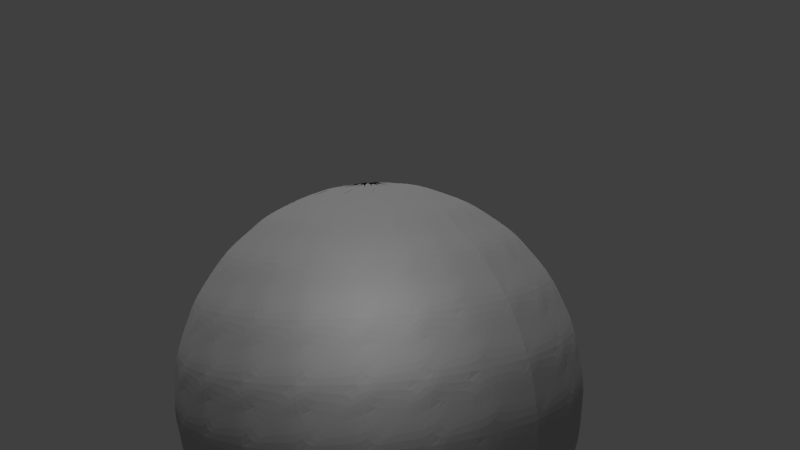 # Source: sphere.blend  (saved by Blender 2.77.0; exported with 4.5.12 LTS)
import bpy
from mathutils import Matrix  # noqa: F401  (used for matrix-valued properties, if any)

bpy.ops.wm.read_factory_settings(use_empty=True)
scene = bpy.context.scene
scene.name = 'Scene'

# ---- collections
col_collection_1 = bpy.data.collections.new('Collection 1'); scene.collection.children.link(col_collection_1)

# ---- materials (node trees are filled in below, after node groups)
mat_mat = bpy.data.materials.new('Mat')
mat_mat.alpha_threshold = 0.0
mat_mat.use_transparent_shadow = False
mat_mat.diffuse_color = (0.5, 0.5, 0.5, 1.0)
mat_mat.specular_color = (0.0, 0.0, 0.0)
mat_mat.roughness = 0.5

# ---- material node trees

# ---- world
world_world = bpy.data.worlds.new('World'); scene.world = world_world
world_world.color = (0.05088, 0.05088, 0.05088)
world_world.use_sun_shadow = False
world_world.sun_shadow_jitter_overblur = 0.0
world_world.cycles.sampling_method = 'MANUAL'

# ---- cameras
cam_camera = bpy.data.cameras.new('Camera')
cam_camera.clip_end = 100.0
cam_camera.lens = 35.0
cam_camera.sensor_width = 32.0
cam_camera.sensor_height = 18.0
cam_camera.ortho_scale = 7.314
cam_camera.dof.focus_distance = 0.0
cam_camera.dof.aperture_fstop = 128.0

# ---- lights
light_sun = bpy.data.lights.new('Sun', 'SUN')
light_sun.transmission_factor = 0.0
light_sun.angle = 0.1993
light_sun.energy = 1.0
light_sun.shadow_buffer_clip_start = 0.5
light_sun.shadow_soft_size = 0.1
light_sun.shadow_cascade_max_distance = 1000.0
light_lamp = bpy.data.lights.new('Lamp', 'POINT')
light_lamp.transmission_factor = 0.0
light_lamp.cutoff_distance = 30.0
light_lamp.energy = 100.0
light_lamp.shadow_buffer_clip_start = 1.001
light_lamp.shadow_soft_size = 0.1
light_lamp.shadow_maximum_resolution = 0.006
light_lamp.use_absolute_resolution = True

# ---- meshes
me_sph_re = bpy.data.meshes.new('Sph_re')
me_sph_re.from_pydata([(0.0, 0.0, -50.0), (0.0, 0.0, -50.0), (0.0, 0.0, -50.0), (0.0, 0.0, -50.0), (0.0, 0.0, -50.0), (0.0, 0.0, -50.0), (0.0, 0.0, -50.0), (0.0, 0.0, -50.0), (0.0, 0.0, -50.0), (0.0, 0.0, -50.0), (0.0, 0.0, -50.0), (0.0, 0.0, -50.0), (0.0, 0.0, -50.0), (0.0, 0.0, -50.0), (0.0, 0.0, -50.0), (0.0, 0.0, -50.0), (0.0, 0.0, -50.0), (0.0, 0.0, -50.0), (0.0, 0.0, -50.0), (0.0, 0.0, -50.0), (0.0, 0.0, -50.0), (0.0, 0.0, -50.0), (0.0, 0.0, -50.0), (0.0, 0.0, -50.0), (0.0, 0.0, 50.0), (0.0, 0.0, 50.0), (0.0, 0.0, 50.0), (0.0, 0.0, 50.0), (0.0, 0.0, 50.0), (0.0, 0.0, 50.0), (0.0, 0.0, 50.0), (0.0, 0.0, 50.0), (0.0, 0.0, 50.0), (0.0, 0.0, 50.0), (0.0, 0.0, 50.0), (0.0, 0.0, 50.0), (0.0, 0.0, 50.0), (0.0, 0.0, 50.0), (0.0, 0.0, 50.0), (0.0, 0.0, 50.0), (0.0, 0.0, 50.0), (0.0, 0.0, 50.0), (0.0, 0.0, 50.0), (0.0, 0.0, 50.0), (0.0, 0.0, 50.0), (0.0, 0.0, 50.0), (0.0, 0.0, 50.0), (0.0, 0.0, 50.0), (12.94, 0.0, -48.3), (12.94, 0.0, -48.3), (12.5, 3.349, -48.3), (11.21, 6.47, -48.3), (9.151, 9.151, -48.3), (6.47, 11.21, -48.3), (3.349, 12.5, -48.3), (7.924e-16, 12.94, -48.3), (-3.349, 12.5, -48.3), (-6.47, 11.21, -48.3), (-9.151, 9.151, -48.3), (-11.21, 6.47, -48.3), (-12.5, 3.349, -48.3), (-12.94, 1.585e-15, -48.3), (-12.5, -3.349, -48.3), (-11.21, -6.47, -48.3), (-9.151, -9.151, -48.3), (-6.47, -11.21, -48.3), (-3.349, -12.5, -48.3), (-2.377e-15, -12.94, -48.3), (3.349, -12.5, -48.3), (6.47, -11.21, -48.3), (9.151, -9.151, -48.3), (11.21, -6.47, -48.3), (12.5, -3.349, -48.3), (25.0, 0.0, -43.3), (25.0, 0.0, -43.3), (24.15, 6.47, -43.3), (21.65, 12.5, -43.3), (17.68, 17.68, -43.3), (12.5, 21.65, -43.3), (6.47, 24.15, -43.3), (1.531e-15, 25.0, -43.3), (-6.47, 24.15, -43.3), (-12.5, 21.65, -43.3), (-17.68, 17.68, -43.3), (-21.65, 12.5, -43.3), (-24.15, 6.47, -43.3), (-25.0, 3.062e-15, -43.3), (-24.15, -6.47, -43.3), (-21.65, -12.5, -43.3), (-17.68, -17.68, -43.3), (-12.5, -21.65, -43.3), (-6.47, -24.15, -43.3), (-4.592e-15, -25.0, -43.3), (6.47, -24.15, -43.3), (12.5, -21.65, -43.3), (17.68, -17.68, -43.3), (21.65, -12.5, -43.3), (24.15, -6.47, -43.3), (35.36, 0.0, -35.36), (35.36, 0.0, -35.36), (34.15, 9.151, -35.36), (30.62, 17.68, -35.36), (25.0, 25.0, -35.36), (17.68, 30.62, -35.36), (9.151, 34.15, -35.36), (2.165e-15, 35.36, -35.36), (-9.151, 34.15, -35.36), (-17.68, 30.62, -35.36), (-25.0, 25.0, -35.36), (-30.62, 17.68, -35.36), (-34.15, 9.151, -35.36), (-35.36, 4.33e-15, -35.36), (-34.15, -9.151, -35.36), (-30.62, -17.68, -35.36), (-25.0, -25.0, -35.36), (-17.68, -30.62, -35.36), (-9.151, -34.15, -35.36), (-6.495e-15, -35.36, -35.36), (9.151, -34.15, -35.36), (17.68, -30.62, -35.36), (25.0, -25.0, -35.36), (30.62, -17.68, -35.36), (34.15, -9.151, -35.36), (43.3, 0.0, -25.0), (43.3, 0.0, -25.0), (41.83, 11.21, -25.0), (37.5, 21.65, -25.0), (30.62, 30.62, -25.0), (21.65, 37.5, -25.0), (11.21, 41.83, -25.0), (2.651e-15, 43.3, -25.0), (-11.21, 41.83, -25.0), (-21.65, 37.5, -25.0), (-30.62, 30.62, -25.0), (-37.5, 21.65, -25.0), (-41.83, 11.21, -25.0), (-43.3, 5.303e-15, -25.0), (-41.83, -11.21, -25.0), (-37.5, -21.65, -25.0), (-30.62, -30.62, -25.0), (-21.65, -37.5, -25.0), (-11.21, -41.83, -25.0), (-7.954e-15, -43.3, -25.0), (11.21, -41.83, -25.0), (21.65, -37.5, -25.0), (30.62, -30.62, -25.0), (37.5, -21.65, -25.0), (41.83, -11.21, -25.0), (48.3, 0.0, -12.94), (48.3, 0.0, -12.94), (46.65, 12.5, -12.94), (41.83, 24.15, -12.94), (34.15, 34.15, -12.94), (24.15, 41.83, -12.94), (12.5, 46.65, -12.94), (2.957e-15, 48.3, -12.94), (-12.5, 46.65, -12.94), (-24.15, 41.83, -12.94), (-34.15, 34.15, -12.94), (-41.83, 24.15, -12.94), (-46.65, 12.5, -12.94), (-48.3, 5.915e-15, -12.94), (-46.65, -12.5, -12.94), (-41.83, -24.15, -12.94), (-34.15, -34.15, -12.94), (-24.15, -41.83, -12.94), (-12.5, -46.65, -12.94), (-8.872e-15, -48.3, -12.94), (12.5, -46.65, -12.94), (24.15, -41.83, -12.94), (34.15, -34.15, -12.94), (41.83, -24.15, -12.94), (46.65, -12.5, -12.94), (50.0, 0.0, 0.0), (50.0, 0.0, 0.0), (48.3, 12.94, 0.0), (43.3, 25.0, 0.0), (35.36, 35.36, 0.0), (25.0, 43.3, 0.0), (12.94, 48.3, 0.0), (3.062e-15, 50.0, 0.0), (-12.94, 48.3, 0.0), (-25.0, 43.3, 0.0), (-35.36, 35.36, 0.0), (-43.3, 25.0, 0.0), (-48.3, 12.94, 0.0), (-50.0, 6.123e-15, 0.0), (-48.3, -12.94, 0.0), (-43.3, -25.0, 0.0), (-35.36, -35.36, 0.0), (-25.0, -43.3, 0.0), (-12.94, -48.3, 0.0), (-9.185e-15, -50.0, 0.0), (12.94, -48.3, 0.0), (25.0, -43.3, 0.0), (35.36, -35.36, 0.0), (43.3, -25.0, 0.0), (48.3, -12.94, 0.0), (48.3, 0.0, 12.94), (48.3, 0.0, 12.94), (46.65, 12.5, 12.94), (41.83, 24.15, 12.94), (34.15, 34.15, 12.94), (24.15, 41.83, 12.94), (12.5, 46.65, 12.94), (2.957e-15, 48.3, 12.94), (-12.5, 46.65, 12.94), (-24.15, 41.83, 12.94), (-34.15, 34.15, 12.94), (-41.83, 24.15, 12.94), (-46.65, 12.5, 12.94), (-48.3, 5.915e-15, 12.94), (-46.65, -12.5, 12.94), (-41.83, -24.15, 12.94), (-34.15, -34.15, 12.94), (-24.15, -41.83, 12.94), (-12.5, -46.65, 12.94), (-8.872e-15, -48.3, 12.94), (12.5, -46.65, 12.94), (24.15, -41.83, 12.94), (34.15, -34.15, 12.94), (41.83, -24.15, 12.94), (46.65, -12.5, 12.94), (43.3, 0.0, 25.0), (43.3, 0.0, 25.0), (41.83, 11.21, 25.0), (37.5, 21.65, 25.0), (30.62, 30.62, 25.0), (21.65, 37.5, 25.0), (11.21, 41.83, 25.0), (2.651e-15, 43.3, 25.0), (-11.21, 41.83, 25.0), (-21.65, 37.5, 25.0), (-30.62, 30.62, 25.0), (-37.5, 21.65, 25.0), (-41.83, 11.21, 25.0), (-43.3, 5.303e-15, 25.0), (-41.83, -11.21, 25.0), (-37.5, -21.65, 25.0), (-30.62, -30.62, 25.0), (-21.65, -37.5, 25.0), (-11.21, -41.83, 25.0), (-7.954e-15, -43.3, 25.0), (11.21, -41.83, 25.0), (21.65, -37.5, 25.0), (30.62, -30.62, 25.0), (37.5, -21.65, 25.0), (41.83, -11.21, 25.0), (35.36, 0.0, 35.36), (35.36, 0.0, 35.36), (34.15, 9.151, 35.36), (30.62, 17.68, 35.36), (25.0, 25.0, 35.36), (17.68, 30.62, 35.36), (9.151, 34.15, 35.36), (2.165e-15, 35.36, 35.36), (-9.151, 34.15, 35.36), (-17.68, 30.62, 35.36), (-25.0, 25.0, 35.36), (-30.62, 17.68, 35.36), (-34.15, 9.151, 35.36), (-35.36, 4.33e-15, 35.36), (-34.15, -9.151, 35.36), (-30.62, -17.68, 35.36), (-25.0, -25.0, 35.36), (-17.68, -30.62, 35.36), (-9.151, -34.15, 35.36), (-6.495e-15, -35.36, 35.36), (9.151, -34.15, 35.36), (17.68, -30.62, 35.36), (25.0, -25.0, 35.36), (30.62, -17.68, 35.36), (34.15, -9.151, 35.36), (25.0, 0.0, 43.3), (25.0, 0.0, 43.3), (24.15, 6.47, 43.3), (21.65, 12.5, 43.3), (17.68, 17.68, 43.3), (12.5, 21.65, 43.3), (6.47, 24.15, 43.3), (1.531e-15, 25.0, 43.3), (-6.47, 24.15, 43.3), (-12.5, 21.65, 43.3), (-17.68, 17.68, 43.3), (-21.65, 12.5, 43.3), (-24.15, 6.47, 43.3), (-25.0, 3.062e-15, 43.3), (-24.15, -6.47, 43.3), (-21.65, -12.5, 43.3), (-17.68, -17.68, 43.3), (-12.5, -21.65, 43.3), (-6.47, -24.15, 43.3), (-4.592e-15, -25.0, 43.3), (6.47, -24.15, 43.3), (12.5, -21.65, 43.3), (17.68, -17.68, 43.3), (21.65, -12.5, 43.3), (24.15, -6.47, 43.3), (12.94, 0.0, 48.3), (12.94, 0.0, 48.3), (12.5, 3.349, 48.3), (11.21, 6.47, 48.3), (9.151, 9.151, 48.3), (6.47, 11.21, 48.3), (3.349, 12.5, 48.3), (7.924e-16, 12.94, 48.3), (-3.349, 12.5, 48.3), (-6.47, 11.21, 48.3), (-9.151, 9.151, 48.3), (-11.21, 6.47, 48.3), (-12.5, 3.349, 48.3), (-12.94, 1.585e-15, 48.3), (-12.5, -3.349, 48.3), (-11.21, -6.47, 48.3), (-9.151, -9.151, 48.3), (-6.47, -11.21, 48.3), (-3.349, -12.5, 48.3), (-2.377e-15, -12.94, 48.3), (3.349, -12.5, 48.3), (6.47, -11.21, 48.3), (9.151, -9.151, 48.3), (11.21, -6.47, 48.3), (12.5, -3.349, 48.3)], [], [(75, 74, 49), (50, 75, 49), (76, 75, 50), (51, 76, 50), (77, 76, 51), (52, 77, 51), (78, 77, 52), (53, 78, 52), (79, 78, 53), (54, 79, 53), (80, 79, 54), (55, 80, 54), (81, 80, 55), (56, 81, 55), (82, 81, 56), (57, 82, 56), (83, 82, 57), (58, 83, 57), (84, 83, 58), (59, 84, 58), (85, 84, 59), (60, 85, 59), (86, 85, 60), (61, 86, 60), (87, 86, 61), (62, 87, 61), (88, 87, 62), (63, 88, 62), (89, 88, 63), (64, 89, 63), (90, 89, 64), (65, 90, 64), (91, 90, 65), (66, 91, 65), (92, 91, 66), (67, 92, 66), (93, 92, 67), (68, 93, 67), (94, 93, 68), (69, 94, 68), (95, 94, 69), (70, 95, 69), (96, 95, 70), (71, 96, 70), (97, 96, 71), (72, 97, 71), (73, 97, 72), (48, 73, 72), (100, 99, 74), (75, 100, 74), (101, 100, 75), (76, 101, 75), (102, 101, 76), (77, 102, 76), (103, 102, 77), (78, 103, 77), (104, 103, 78), (79, 104, 78), (105, 104, 79), (80, 105, 79), (106, 105, 80), (81, 106, 80), (107, 106, 81), (82, 107, 81), (108, 107, 82), (83, 108, 82), (109, 108, 83), (84, 109, 83), (110, 109, 84), (85, 110, 84), (111, 110, 85), (86, 111, 85), (112, 111, 86), (87, 112, 86), (113, 112, 87), (88, 113, 87), (114, 113, 88), (89, 114, 88), (115, 114, 89), (90, 115, 89), (116, 115, 90), (91, 116, 90), (117, 116, 91), (92, 117, 91), (118, 117, 92), (93, 118, 92), (119, 118, 93), (94, 119, 93), (120, 119, 94), (95, 120, 94), (121, 120, 95), (96, 121, 95), (122, 121, 96), (97, 122, 96), (98, 122, 97), (73, 98, 97), (125, 124, 99), (100, 125, 99), (126, 125, 100), (101, 126, 100), (127, 126, 101), (102, 127, 101), (128, 127, 102), (103, 128, 102), (129, 128, 103), (104, 129, 103), (130, 129, 104), (105, 130, 104), (131, 130, 105), (106, 131, 105), (132, 131, 106), (107, 132, 106), (133, 132, 107), (108, 133, 107), (134, 133, 108), (109, 134, 108), (135, 134, 109), (110, 135, 109), (136, 135, 110), (111, 136, 110), (137, 136, 111), (112, 137, 111), (138, 137, 112), (113, 138, 112), (139, 138, 113), (114, 139, 113), (140, 139, 114), (115, 140, 114), (141, 140, 115), (116, 141, 115), (142, 141, 116), (117, 142, 116), (143, 142, 117), (118, 143, 117), (144, 143, 118), (119, 144, 118), (145, 144, 119), (120, 145, 119), (146, 145, 120), (121, 146, 120), (147, 146, 121), (122, 147, 121), (123, 147, 122), (98, 123, 122), (150, 149, 124), (125, 150, 124), (151, 150, 125), (126, 151, 125), (152, 151, 126), (127, 152, 126), (153, 152, 127), (128, 153, 127), (154, 153, 128), (129, 154, 128), (155, 154, 129), (130, 155, 129), (156, 155, 130), (131, 156, 130), (157, 156, 131), (132, 157, 131), (158, 157, 132), (133, 158, 132), (159, 158, 133), (134, 159, 133), (160, 159, 134), (135, 160, 134), (161, 160, 135), (136, 161, 135), (162, 161, 136), (137, 162, 136), (163, 162, 137), (138, 163, 137), (164, 163, 138), (139, 164, 138), (165, 164, 139), (140, 165, 139), (166, 165, 140), (141, 166, 140), (167, 166, 141), (142, 167, 141), (168, 167, 142), (143, 168, 142), (169, 168, 143), (144, 169, 143), (170, 169, 144), (145, 170, 144), (171, 170, 145), (146, 171, 145), (172, 171, 146), (147, 172, 146), (148, 172, 147), (123, 148, 147), (175, 174, 149), (150, 175, 149), (176, 175, 150), (151, 176, 150), (177, 176, 151), (152, 177, 151), (178, 177, 152), (153, 178, 152), (179, 178, 153), (154, 179, 153), (180, 179, 154), (155, 180, 154), (181, 180, 155), (156, 181, 155), (182, 181, 156), (157, 182, 156), (183, 182, 157), (158, 183, 157), (184, 183, 158), (159, 184, 158), (185, 184, 159), (160, 185, 159), (186, 185, 160), (161, 186, 160), (187, 186, 161), (162, 187, 161), (188, 187, 162), (163, 188, 162), (189, 188, 163), (164, 189, 163), (190, 189, 164), (165, 190, 164), (191, 190, 165), (166, 191, 165), (192, 191, 166), (167, 192, 166), (193, 192, 167), (168, 193, 167), (194, 193, 168), (169, 194, 168), (195, 194, 169), (170, 195, 169), (196, 195, 170), (171, 196, 170), (197, 196, 171), (172, 197, 171), (173, 197, 172), (148, 173, 172), (200, 199, 174), (175, 200, 174), (201, 200, 175), (176, 201, 175), (202, 201, 176), (177, 202, 176), (203, 202, 177), (178, 203, 177), (204, 203, 178), (179, 204, 178), (205, 204, 179), (180, 205, 179), (206, 205, 180), (181, 206, 180), (207, 206, 181), (182, 207, 181), (208, 207, 182), (183, 208, 182), (209, 208, 183), (184, 209, 183), (210, 209, 184), (185, 210, 184), (211, 210, 185), (186, 211, 185), (212, 211, 186), (187, 212, 186), (213, 212, 187), (188, 213, 187), (214, 213, 188), (189, 214, 188), (215, 214, 189), (190, 215, 189), (216, 215, 190), (191, 216, 190), (217, 216, 191), (192, 217, 191), (218, 217, 192), (193, 218, 192), (219, 218, 193), (194, 219, 193), (220, 219, 194), (195, 220, 194), (221, 220, 195), (196, 221, 195), (222, 221, 196), (197, 222, 196), (198, 222, 197), (173, 198, 197), (225, 224, 199), (200, 225, 199), (226, 225, 200), (201, 226, 200), (227, 226, 201), (202, 227, 201), (228, 227, 202), (203, 228, 202), (229, 228, 203), (204, 229, 203), (230, 229, 204), (205, 230, 204), (231, 230, 205), (206, 231, 205), (232, 231, 206), (207, 232, 206), (233, 232, 207), (208, 233, 207), (234, 233, 208), (209, 234, 208), (235, 234, 209), (210, 235, 209), (236, 235, 210), (211, 236, 210), (237, 236, 211), (212, 237, 211), (238, 237, 212), (213, 238, 212), (239, 238, 213), (214, 239, 213), (240, 239, 214), (215, 240, 214), (241, 240, 215), (216, 241, 215), (242, 241, 216), (217, 242, 216), (243, 242, 217), (218, 243, 217), (244, 243, 218), (219, 244, 218), (245, 244, 219), (220, 245, 219), (246, 245, 220), (221, 246, 220), (247, 246, 221), (222, 247, 221), (223, 247, 222), (198, 223, 222), (250, 249, 224), (225, 250, 224), (251, 250, 225), (226, 251, 225), (252, 251, 226), (227, 252, 226), (253, 252, 227), (228, 253, 227), (254, 253, 228), (229, 254, 228), (255, 254, 229), (230, 255, 229), (256, 255, 230), (231, 256, 230), (257, 256, 231), (232, 257, 231), (258, 257, 232), (233, 258, 232), (259, 258, 233), (234, 259, 233), (260, 259, 234), (235, 260, 234), (261, 260, 235), (236, 261, 235), (262, 261, 236), (237, 262, 236), (263, 262, 237), (238, 263, 237), (264, 263, 238), (239, 264, 238), (265, 264, 239), (240, 265, 239), (266, 265, 240), (241, 266, 240), (267, 266, 241), (242, 267, 241), (268, 267, 242), (243, 268, 242), (269, 268, 243), (244, 269, 243), (270, 269, 244), (245, 270, 244), (271, 270, 245), (246, 271, 245), (272, 271, 246), (247, 272, 246), (248, 272, 247), (223, 248, 247), (275, 274, 249), (250, 275, 249), (276, 275, 250), (251, 276, 250), (277, 276, 251), (252, 277, 251), (278, 277, 252), (253, 278, 252), (279, 278, 253), (254, 279, 253), (280, 279, 254), (255, 280, 254), (281, 280, 255), (256, 281, 255), (282, 281, 256), (257, 282, 256), (283, 282, 257), (258, 283, 257), (284, 283, 258), (259, 284, 258), (285, 284, 259), (260, 285, 259), (286, 285, 260), (261, 286, 260), (287, 286, 261), (262, 287, 261), (288, 287, 262), (263, 288, 262), (289, 288, 263), (264, 289, 263), (290, 289, 264), (265, 290, 264), (291, 290, 265), (266, 291, 265), (292, 291, 266), (267, 292, 266), (293, 292, 267), (268, 293, 267), (294, 293, 268), (269, 294, 268), (295, 294, 269), (270, 295, 269), (296, 295, 270), (271, 296, 270), (297, 296, 271), (272, 297, 271), (273, 297, 272), (248, 273, 272), (300, 299, 274), (275, 300, 274), (301, 300, 275), (276, 301, 275), (302, 301, 276), (277, 302, 276), (303, 302, 277), (278, 303, 277), (304, 303, 278), (279, 304, 278), (305, 304, 279), (280, 305, 279), (306, 305, 280), (281, 306, 280), (307, 306, 281), (282, 307, 281), (308, 307, 282), (283, 308, 282), (309, 308, 283), (284, 309, 283), (310, 309, 284), (285, 310, 284), (311, 310, 285), (286, 311, 285), (312, 311, 286), (287, 312, 286), (313, 312, 287), (288, 313, 287), (314, 313, 288), (289, 314, 288), (315, 314, 289), (290, 315, 289), (316, 315, 290), (291, 316, 290), (317, 316, 291), (292, 317, 291), (318, 317, 292), (293, 318, 292), (319, 318, 293), (294, 319, 293), (320, 319, 294), (295, 320, 294), (321, 320, 295), (296, 321, 295), (322, 321, 296), (297, 322, 296), (298, 322, 297), (273, 298, 297), (50, 49, 23), (47, 299, 300), (51, 50, 22), (46, 300, 301), (52, 51, 21), (45, 301, 302), (53, 52, 20), (44, 302, 303), (54, 53, 19), (43, 303, 304), (55, 54, 18), (42, 304, 305), (56, 55, 17), (41, 305, 306), (57, 56, 16), (40, 306, 307), (58, 57, 15), (39, 307, 308), (59, 58, 14), (38, 308, 309), (60, 59, 13), (37, 309, 310), (61, 60, 12), (36, 310, 311), (62, 61, 11), (35, 311, 312), (63, 62, 10), (34, 312, 313), (64, 63, 9), (33, 313, 314), (65, 64, 8), (32, 314, 315), (66, 65, 7), (31, 315, 316), (67, 66, 6), (30, 316, 317), (68, 67, 5), (29, 317, 318), (69, 68, 4), (28, 318, 319), (70, 69, 3), (27, 319, 320), (71, 70, 2), (26, 320, 321), (72, 71, 1), (25, 321, 322), (0, 48, 72), (24, 322, 298)])
_uv = me_sph_re.uv_layers.new(name='UVMap')
_uv.uv.foreach_set('vector', [0.04167, 0.1667, 0.0, 0.1667, 0.0, 0.08333, 0.04167, 0.08333, 0.04167, 0.1667, 0.0, 0.08333, 0.08333, 0.1667, 0.04167, 0.1667, 0.04167, 0.08333, 0.08333, 0.08333, 0.08333, 0.1667, 0.04167, 0.08333, 0.125, 0.1667, 0.08333, 0.1667, 0.08333, 0.08333, 0.125, 0.08333, 0.125, 0.1667, 0.08333, 0.08333, 0.1667, 0.1667, 0.125, 0.1667, 0.125, 0.08333, 0.1667, 0.08333, 0.1667, 0.1667, 0.125, 0.08333, 0.2083, 0.1667, 0.1667, 0.1667, 0.1667, 0.08333, 0.2083, 0.08333, 0.2083, 0.1667, 0.1667, 0.08333, 0.25, 0.1667, 0.2083, 0.1667, 0.2083, 0.08333, 0.25, 0.08333, 0.25, 0.1667, 0.2083, 0.08333, 0.2917, 0.1667, 0.25, 0.1667, 0.25, 0.08333, 0.2917, 0.08333, 0.2917, 0.1667, 0.25, 0.08333, 0.3333, 0.1667, 0.2917, 0.1667, 0.2917, 0.08333, 0.3333, 0.08333, 0.3333, 0.1667, 0.2917, 0.08333, 0.375, 0.1667, 0.3333, 0.1667, 0.3333, 0.08333, 0.375, 0.08333, 0.375, 0.1667, 0.3333, 0.08333, 0.4167, 0.1667, 0.375, 0.1667, 0.375, 0.08333, 0.4167, 0.08333, 0.4167, 0.1667, 0.375, 0.08333, 0.4583, 0.1667, 0.4167, 0.1667, 0.4167, 0.08333, 0.4583, 0.08333, 0.4583, 0.1667, 0.4167, 0.08333, 0.5, 0.1667, 0.4583, 0.1667, 0.4583, 0.08333, 0.5, 0.08333, 0.5, 0.1667, 0.4583, 0.08333, 0.5417, 0.1667, 0.5, 0.1667, 0.5, 0.08333, 0.5417, 0.08333, 0.5417, 0.1667, 0.5, 0.08333, 0.5833, 0.1667, 0.5417, 0.1667, 0.5417, 0.08333, 0.5833, 0.08333, 0.5833, 0.1667, 0.5417, 0.08333, 0.625, 0.1667, 0.5833, 0.1667, 0.5833, 0.08333, 0.625, 0.08333, 0.625, 0.1667, 0.5833, 0.08333, 0.6667, 0.1667, 0.625, 0.1667, 0.625, 0.08333, 0.6667, 0.08333, 0.6667, 0.1667, 0.625, 0.08333, 0.7083, 0.1667, 0.6667, 0.1667, 0.6667, 0.08333, 0.7083, 0.08333, 0.7083, 0.1667, 0.6667, 0.08333, 0.75, 0.1667, 0.7083, 0.1667, 0.7083, 0.08333, 0.75, 0.08333, 0.75, 0.1667, 0.7083, 0.08333, 0.7917, 0.1667, 0.75, 0.1667, 0.75, 0.08333, 0.7917, 0.08333, 0.7917, 0.1667, 0.75, 0.08333, 0.8333, 0.1667, 0.7917, 0.1667, 0.7917, 0.08333, 0.8333, 0.08333, 0.8333, 0.1667, 0.7917, 0.08333, 0.875, 0.1667, 0.8333, 0.1667, 0.8333, 0.08333, 0.875, 0.08333, 0.875, 0.1667, 0.8333, 0.08333, 0.9167, 0.1667, 0.875, 0.1667, 0.875, 0.08333, 0.9167, 0.08333, 0.9167, 0.1667, 0.875, 0.08333, 0.9583, 0.1667, 0.9167, 0.1667, 0.9167, 0.08333, 0.9583, 0.08333, 0.9583, 0.1667, 0.9167, 0.08333, 1.0, 0.1667, 0.9583, 0.1667, 0.9583, 0.08333, 1.0, 0.08333, 1.0, 0.1667, 0.9583, 0.08333, 0.04167, 0.25, 0.0, 0.25, 0.0, 0.1667, 0.04167, 0.1667, 0.04167, 0.25, 0.0, 0.1667, 0.08333, 0.25, 0.04167, 0.25, 0.04167, 0.1667, 0.08333, 0.1667, 0.08333, 0.25, 0.04167, 0.1667, 0.125, 0.25, 0.08333, 0.25, 0.08333, 0.1667, 0.125, 0.1667, 0.125, 0.25, 0.08333, 0.1667, 0.1667, 0.25, 0.125, 0.25, 0.125, 0.1667, 0.1667, 0.1667, 0.1667, 0.25, 0.125, 0.1667, 0.2083, 0.25, 0.1667, 0.25, 0.1667, 0.1667, 0.2083, 0.1667, 0.2083, 0.25, 0.1667, 0.1667, 0.25, 0.25, 0.2083, 0.25, 0.2083, 0.1667, 0.25, 0.1667, 0.25, 0.25, 0.2083, 0.1667, 0.2917, 0.25, 0.25, 0.25, 0.25, 0.1667, 0.2917, 0.1667, 0.2917, 0.25, 0.25, 0.1667, 0.3333, 0.25, 0.2917, 0.25, 0.2917, 0.1667, 0.3333, 0.1667, 0.3333, 0.25, 0.2917, 0.1667, 0.375, 0.25, 0.3333, 0.25, 0.3333, 0.1667, 0.375, 0.1667, 0.375, 0.25, 0.3333, 0.1667, 0.4167, 0.25, 0.375, 0.25, 0.375, 0.1667, 0.4167, 0.1667, 0.4167, 0.25, 0.375, 0.1667, 0.4583, 0.25, 0.4167, 0.25, 0.4167, 0.1667, 0.4583, 0.1667, 0.4583, 0.25, 0.4167, 0.1667, 0.5, 0.25, 0.4583, 0.25, 0.4583, 0.1667, 0.5, 0.1667, 0.5, 0.25, 0.4583, 0.1667, 0.5417, 0.25, 0.5, 0.25, 0.5, 0.1667, 0.5417, 0.1667, 0.5417, 0.25, 0.5, 0.1667, 0.5833, 0.25, 0.5417, 0.25, 0.5417, 0.1667, 0.5833, 0.1667, 0.5833, 0.25, 0.5417, 0.1667, 0.625, 0.25, 0.5833, 0.25, 0.5833, 0.1667, 0.625, 0.1667, 0.625, 0.25, 0.5833, 0.1667, 0.6667, 0.25, 0.625, 0.25, 0.625, 0.1667, 0.6667, 0.1667, 0.6667, 0.25, 0.625, 0.1667, 0.7083, 0.25, 0.6667, 0.25, 0.6667, 0.1667, 0.7083, 0.1667, 0.7083, 0.25, 0.6667, 0.1667, 0.75, 0.25, 0.7083, 0.25, 0.7083, 0.1667, 0.75, 0.1667, 0.75, 0.25, 0.7083, 0.1667, 0.7917, 0.25, 0.75, 0.25, 0.75, 0.1667, 0.7917, 0.1667, 0.7917, 0.25, 0.75, 0.1667, 0.8333, 0.25, 0.7917, 0.25, 0.7917, 0.1667, 0.8333, 0.1667, 0.8333, 0.25, 0.7917, 0.1667, 0.875, 0.25, 0.8333, 0.25, 0.8333, 0.1667, 0.875, 0.1667, 0.875, 0.25, 0.8333, 0.1667, 0.9167, 0.25, 0.875, 0.25, 0.875, 0.1667, 0.9167, 0.1667, 0.9167, 0.25, 0.875, 0.1667, 0.9583, 0.25, 0.9167, 0.25, 0.9167, 0.1667, 0.9583, 0.1667, 0.9583, 0.25, 0.9167, 0.1667, 1.0, 0.25, 0.9583, 0.25, 0.9583, 0.1667, 1.0, 0.1667, 1.0, 0.25, 0.9583, 0.1667, 0.04167, 0.3333, 0.0, 0.3333, 0.0, 0.25, 0.04167, 0.25, 0.04167, 0.3333, 0.0, 0.25, 0.08333, 0.3333, 0.04167, 0.3333, 0.04167, 0.25, 0.08333, 0.25, 0.08333, 0.3333, 0.04167, 0.25, 0.125, 0.3333, 0.08333, 0.3333, 0.08333, 0.25, 0.125, 0.25, 0.125, 0.3333, 0.08333, 0.25, 0.1667, 0.3333, 0.125, 0.3333, 0.125, 0.25, 0.1667, 0.25, 0.1667, 0.3333, 0.125, 0.25, 0.2083, 0.3333, 0.1667, 0.3333, 0.1667, 0.25, 0.2083, 0.25, 0.2083, 0.3333, 0.1667, 0.25, 0.25, 0.3333, 0.2083, 0.3333, 0.2083, 0.25, 0.25, 0.25, 0.25, 0.3333, 0.2083, 0.25, 0.2917, 0.3333, 0.25, 0.3333, 0.25, 0.25, 0.2917, 0.25, 0.2917, 0.3333, 0.25, 0.25, 0.3333, 0.3333, 0.2917, 0.3333, 0.2917, 0.25, 0.3333, 0.25, 0.3333, 0.3333, 0.2917, 0.25, 0.375, 0.3333, 0.3333, 0.3333, 0.3333, 0.25, 0.375, 0.25, 0.375, 0.3333, 0.3333, 0.25, 0.4167, 0.3333, 0.375, 0.3333, 0.375, 0.25, 0.4167, 0.25, 0.4167, 0.3333, 0.375, 0.25, 0.4583, 0.3333, 0.4167, 0.3333, 0.4167, 0.25, 0.4583, 0.25, 0.4583, 0.3333, 0.4167, 0.25, 0.5, 0.3333, 0.4583, 0.3333, 0.4583, 0.25, 0.5, 0.25, 0.5, 0.3333, 0.4583, 0.25, 0.5417, 0.3333, 0.5, 0.3333, 0.5, 0.25, 0.5417, 0.25, 0.5417, 0.3333, 0.5, 0.25, 0.5833, 0.3333, 0.5417, 0.3333, 0.5417, 0.25, 0.5833, 0.25, 0.5833, 0.3333, 0.5417, 0.25, 0.625, 0.3333, 0.5833, 0.3333, 0.5833, 0.25, 0.625, 0.25, 0.625, 0.3333, 0.5833, 0.25, 0.6667, 0.3333, 0.625, 0.3333, 0.625, 0.25, 0.6667, 0.25, 0.6667, 0.3333, 0.625, 0.25, 0.7083, 0.3333, 0.6667, 0.3333, 0.6667, 0.25, 0.7083, 0.25, 0.7083, 0.3333, 0.6667, 0.25, 0.75, 0.3333, 0.7083, 0.3333, 0.7083, 0.25, 0.75, 0.25, 0.75, 0.3333, 0.7083, 0.25, 0.7917, 0.3333, 0.75, 0.3333, 0.75, 0.25, 0.7917, 0.25, 0.7917, 0.3333, 0.75, 0.25, 0.8333, 0.3333, 0.7917, 0.3333, 0.7917, 0.25, 0.8333, 0.25, 0.8333, 0.3333, 0.7917, 0.25, 0.875, 0.3333, 0.8333, 0.3333, 0.8333, 0.25, 0.875, 0.25, 0.875, 0.3333, 0.8333, 0.25, 0.9167, 0.3333, 0.875, 0.3333, 0.875, 0.25, 0.9167, 0.25, 0.9167, 0.3333, 0.875, 0.25, 0.9583, 0.3333, 0.9167, 0.3333, 0.9167, 0.25, 0.9583, 0.25, 0.9583, 0.3333, 0.9167, 0.25, 1.0, 0.3333, 0.9583, 0.3333, 0.9583, 0.25, 1.0, 0.25, 1.0, 0.3333, 0.9583, 0.25, 0.04167, 0.4167, 0.0, 0.4167, 0.0, 0.3333, 0.04167, 0.3333, 0.04167, 0.4167, 0.0, 0.3333, 0.08333, 0.4167, 0.04167, 0.4167, 0.04167, 0.3333, 0.08333, 0.3333, 0.08333, 0.4167, 0.04167, 0.3333, 0.125, 0.4167, 0.08333, 0.4167, 0.08333, 0.3333, 0.125, 0.3333, 0.125, 0.4167, 0.08333, 0.3333, 0.1667, 0.4167, 0.125, 0.4167, 0.125, 0.3333, 0.1667, 0.3333, 0.1667, 0.4167, 0.125, 0.3333, 0.2083, 0.4167, 0.1667, 0.4167, 0.1667, 0.3333, 0.2083, 0.3333, 0.2083, 0.4167, 0.1667, 0.3333, 0.25, 0.4167, 0.2083, 0.4167, 0.2083, 0.3333, 0.25, 0.3333, 0.25, 0.4167, 0.2083, 0.3333, 0.2917, 0.4167, 0.25, 0.4167, 0.25, 0.3333, 0.2917, 0.3333, 0.2917, 0.4167, 0.25, 0.3333, 0.3333, 0.4167, 0.2917, 0.4167, 0.2917, 0.3333, 0.3333, 0.3333, 0.3333, 0.4167, 0.2917, 0.3333, 0.375, 0.4167, 0.3333, 0.4167, 0.3333, 0.3333, 0.375, 0.3333, 0.375, 0.4167, 0.3333, 0.3333, 0.4167, 0.4167, 0.375, 0.4167, 0.375, 0.3333, 0.4167, 0.3333, 0.4167, 0.4167, 0.375, 0.3333, 0.4583, 0.4167, 0.4167, 0.4167, 0.4167, 0.3333, 0.4583, 0.3333, 0.4583, 0.4167, 0.4167, 0.3333, 0.5, 0.4167, 0.4583, 0.4167, 0.4583, 0.3333, 0.5, 0.3333, 0.5, 0.4167, 0.4583, 0.3333, 0.5417, 0.4167, 0.5, 0.4167, 0.5, 0.3333, 0.5417, 0.3333, 0.5417, 0.4167, 0.5, 0.3333, 0.5833, 0.4167, 0.5417, 0.4167, 0.5417, 0.3333, 0.5833, 0.3333, 0.5833, 0.4167, 0.5417, 0.3333, 0.625, 0.4167, 0.5833, 0.4167, 0.5833, 0.3333, 0.625, 0.3333, 0.625, 0.4167, 0.5833, 0.3333, 0.6667, 0.4167, 0.625, 0.4167, 0.625, 0.3333, 0.6667, 0.3333, 0.6667, 0.4167, 0.625, 0.3333, 0.7083, 0.4167, 0.6667, 0.4167, 0.6667, 0.3333, 0.7083, 0.3333, 0.7083, 0.4167, 0.6667, 0.3333, 0.75, 0.4167, 0.7083, 0.4167, 0.7083, 0.3333, 0.75, 0.3333, 0.75, 0.4167, 0.7083, 0.3333, 0.7917, 0.4167, 0.75, 0.4167, 0.75, 0.3333, 0.7917, 0.3333, 0.7917, 0.4167, 0.75, 0.3333, 0.8333, 0.4167, 0.7917, 0.4167, 0.7917, 0.3333, 0.8333, 0.3333, 0.8333, 0.4167, 0.7917, 0.3333, 0.875, 0.4167, 0.8333, 0.4167, 0.8333, 0.3333, 0.875, 0.3333, 0.875, 0.4167, 0.8333, 0.3333, 0.9167, 0.4167, 0.875, 0.4167, 0.875, 0.3333, 0.9167, 0.3333, 0.9167, 0.4167, 0.875, 0.3333, 0.9583, 0.4167, 0.9167, 0.4167, 0.9167, 0.3333, 0.9583, 0.3333, 0.9583, 0.4167, 0.9167, 0.3333, 1.0, 0.4167, 0.9583, 0.4167, 0.9583, 0.3333, 1.0, 0.3333, 1.0, 0.4167, 0.9583, 0.3333, 0.04167, 0.5, 0.0, 0.5, 0.0, 0.4167, 0.04167, 0.4167, 0.04167, 0.5, 0.0, 0.4167, 0.08333, 0.5, 0.04167, 0.5, 0.04167, 0.4167, 0.08333, 0.4167, 0.08333, 0.5, 0.04167, 0.4167, 0.125, 0.5, 0.08333, 0.5, 0.08333, 0.4167, 0.125, 0.4167, 0.125, 0.5, 0.08333, 0.4167, 0.1667, 0.5, 0.125, 0.5, 0.125, 0.4167, 0.1667, 0.4167, 0.1667, 0.5, 0.125, 0.4167, 0.2083, 0.5, 0.1667, 0.5, 0.1667, 0.4167, 0.2083, 0.4167, 0.2083, 0.5, 0.1667, 0.4167, 0.25, 0.5, 0.2083, 0.5, 0.2083, 0.4167, 0.25, 0.4167, 0.25, 0.5, 0.2083, 0.4167, 0.2917, 0.5, 0.25, 0.5, 0.25, 0.4167, 0.2917, 0.4167, 0.2917, 0.5, 0.25, 0.4167, 0.3333, 0.5, 0.2917, 0.5, 0.2917, 0.4167, 0.3333, 0.4167, 0.3333, 0.5, 0.2917, 0.4167, 0.375, 0.5, 0.3333, 0.5, 0.3333, 0.4167, 0.375, 0.4167, 0.375, 0.5, 0.3333, 0.4167, 0.4167, 0.5, 0.375, 0.5, 0.375, 0.4167, 0.4167, 0.4167, 0.4167, 0.5, 0.375, 0.4167, 0.4583, 0.5, 0.4167, 0.5, 0.4167, 0.4167, 0.4583, 0.4167, 0.4583, 0.5, 0.4167, 0.4167, 0.5, 0.5, 0.4583, 0.5, 0.4583, 0.4167, 0.5, 0.4167, 0.5, 0.5, 0.4583, 0.4167, 0.5417, 0.5, 0.5, 0.5, 0.5, 0.4167, 0.5417, 0.4167, 0.5417, 0.5, 0.5, 0.4167, 0.5833, 0.5, 0.5417, 0.5, 0.5417, 0.4167, 0.5833, 0.4167, 0.5833, 0.5, 0.5417, 0.4167, 0.625, 0.5, 0.5833, 0.5, 0.5833, 0.4167, 0.625, 0.4167, 0.625, 0.5, 0.5833, 0.4167, 0.6667, 0.5, 0.625, 0.5, 0.625, 0.4167, 0.6667, 0.4167, 0.6667, 0.5, 0.625, 0.4167, 0.7083, 0.5, 0.6667, 0.5, 0.6667, 0.4167, 0.7083, 0.4167, 0.7083, 0.5, 0.6667, 0.4167, 0.75, 0.5, 0.7083, 0.5, 0.7083, 0.4167, 0.75, 0.4167, 0.75, 0.5, 0.7083, 0.4167, 0.7917, 0.5, 0.75, 0.5, 0.75, 0.4167, 0.7917, 0.4167, 0.7917, 0.5, 0.75, 0.4167, 0.8333, 0.5, 0.7917, 0.5, 0.7917, 0.4167, 0.8333, 0.4167, 0.8333, 0.5, 0.7917, 0.4167, 0.875, 0.5, 0.8333, 0.5, 0.8333, 0.4167, 0.875, 0.4167, 0.875, 0.5, 0.8333, 0.4167, 0.9167, 0.5, 0.875, 0.5, 0.875, 0.4167, 0.9167, 0.4167, 0.9167, 0.5, 0.875, 0.4167, 0.9583, 0.5, 0.9167, 0.5, 0.9167, 0.4167, 0.9583, 0.4167, 0.9583, 0.5, 0.9167, 0.4167, 1.0, 0.5, 0.9583, 0.5, 0.9583, 0.4167, 1.0, 0.4167, 1.0, 0.5, 0.9583, 0.4167, 0.04167, 0.5833, 0.0, 0.5833, 0.0, 0.5, 0.04167, 0.5, 0.04167, 0.5833, 0.0, 0.5, 0.08333, 0.5833, 0.04167, 0.5833, 0.04167, 0.5, 0.08333, 0.5, 0.08333, 0.5833, 0.04167, 0.5, 0.125, 0.5833, 0.08333, 0.5833, 0.08333, 0.5, 0.125, 0.5, 0.125, 0.5833, 0.08333, 0.5, 0.1667, 0.5833, 0.125, 0.5833, 0.125, 0.5, 0.1667, 0.5, 0.1667, 0.5833, 0.125, 0.5, 0.2083, 0.5833, 0.1667, 0.5833, 0.1667, 0.5, 0.2083, 0.5, 0.2083, 0.5833, 0.1667, 0.5, 0.25, 0.5833, 0.2083, 0.5833, 0.2083, 0.5, 0.25, 0.5, 0.25, 0.5833, 0.2083, 0.5, 0.2917, 0.5833, 0.25, 0.5833, 0.25, 0.5, 0.2917, 0.5, 0.2917, 0.5833, 0.25, 0.5, 0.3333, 0.5833, 0.2917, 0.5833, 0.2917, 0.5, 0.3333, 0.5, 0.3333, 0.5833, 0.2917, 0.5, 0.375, 0.5833, 0.3333, 0.5833, 0.3333, 0.5, 0.375, 0.5, 0.375, 0.5833, 0.3333, 0.5, 0.4167, 0.5833, 0.375, 0.5833, 0.375, 0.5, 0.4167, 0.5, 0.4167, 0.5833, 0.375, 0.5, 0.4583, 0.5833, 0.4167, 0.5833, 0.4167, 0.5, 0.4583, 0.5, 0.4583, 0.5833, 0.4167, 0.5, 0.5, 0.5833, 0.4583, 0.5833, 0.4583, 0.5, 0.5, 0.5, 0.5, 0.5833, 0.4583, 0.5, 0.5417, 0.5833, 0.5, 0.5833, 0.5, 0.5, 0.5417, 0.5, 0.5417, 0.5833, 0.5, 0.5, 0.5833, 0.5833, 0.5417, 0.5833, 0.5417, 0.5, 0.5833, 0.5, 0.5833, 0.5833, 0.5417, 0.5, 0.625, 0.5833, 0.5833, 0.5833, 0.5833, 0.5, 0.625, 0.5, 0.625, 0.5833, 0.5833, 0.5, 0.6667, 0.5833, 0.625, 0.5833, 0.625, 0.5, 0.6667, 0.5, 0.6667, 0.5833, 0.625, 0.5, 0.7083, 0.5833, 0.6667, 0.5833, 0.6667, 0.5, 0.7083, 0.5, 0.7083, 0.5833, 0.6667, 0.5, 0.75, 0.5833, 0.7083, 0.5833, 0.7083, 0.5, 0.75, 0.5, 0.75, 0.5833, 0.7083, 0.5, 0.7917, 0.5833, 0.75, 0.5833, 0.75, 0.5, 0.7917, 0.5, 0.7917, 0.5833, 0.75, 0.5, 0.8333, 0.5833, 0.7917, 0.5833, 0.7917, 0.5, 0.8333, 0.5, 0.8333, 0.5833, 0.7917, 0.5, 0.875, 0.5833, 0.8333, 0.5833, 0.8333, 0.5, 0.875, 0.5, 0.875, 0.5833, 0.8333, 0.5, 0.9167, 0.5833, 0.875, 0.5833, 0.875, 0.5, 0.9167, 0.5, 0.9167, 0.5833, 0.875, 0.5, 0.9583, 0.5833, 0.9167, 0.5833, 0.9167, 0.5, 0.9583, 0.5, 0.9583, 0.5833, 0.9167, 0.5, 1.0, 0.5833, 0.9583, 0.5833, 0.9583, 0.5, 1.0, 0.5, 1.0, 0.5833, 0.9583, 0.5, 0.04167, 0.6667, 0.0, 0.6667, 0.0, 0.5833, 0.04167, 0.5833, 0.04167, 0.6667, 0.0, 0.5833, 0.08333, 0.6667, 0.04167, 0.6667, 0.04167, 0.5833, 0.08333, 0.5833, 0.08333, 0.6667, 0.04167, 0.5833, 0.125, 0.6667, 0.08333, 0.6667, 0.08333, 0.5833, 0.125, 0.5833, 0.125, 0.6667, 0.08333, 0.5833, 0.1667, 0.6667, 0.125, 0.6667, 0.125, 0.5833, 0.1667, 0.5833, 0.1667, 0.6667, 0.125, 0.5833, 0.2083, 0.6667, 0.1667, 0.6667, 0.1667, 0.5833, 0.2083, 0.5833, 0.2083, 0.6667, 0.1667, 0.5833, 0.25, 0.6667, 0.2083, 0.6667, 0.2083, 0.5833, 0.25, 0.5833, 0.25, 0.6667, 0.2083, 0.5833, 0.2917, 0.6667, 0.25, 0.6667, 0.25, 0.5833, 0.2917, 0.5833, 0.2917, 0.6667, 0.25, 0.5833, 0.3333, 0.6667, 0.2917, 0.6667, 0.2917, 0.5833, 0.3333, 0.5833, 0.3333, 0.6667, 0.2917, 0.5833, 0.375, 0.6667, 0.3333, 0.6667, 0.3333, 0.5833, 0.375, 0.5833, 0.375, 0.6667, 0.3333, 0.5833, 0.4167, 0.6667, 0.375, 0.6667, 0.375, 0.5833, 0.4167, 0.5833, 0.4167, 0.6667, 0.375, 0.5833, 0.4583, 0.6667, 0.4167, 0.6667, 0.4167, 0.5833, 0.4583, 0.5833, 0.4583, 0.6667, 0.4167, 0.5833, 0.5, 0.6667, 0.4583, 0.6667, 0.4583, 0.5833, 0.5, 0.5833, 0.5, 0.6667, 0.4583, 0.5833, 0.5417, 0.6667, 0.5, 0.6667, 0.5, 0.5833, 0.5417, 0.5833, 0.5417, 0.6667, 0.5, 0.5833, 0.5833, 0.6667, 0.5417, 0.6667, 0.5417, 0.5833, 0.5833, 0.5833, 0.5833, 0.6667, 0.5417, 0.5833, 0.625, 0.6667, 0.5833, 0.6667, 0.5833, 0.5833, 0.625, 0.5833, 0.625, 0.6667, 0.5833, 0.5833, 0.6667, 0.6667, 0.625, 0.6667, 0.625, 0.5833, 0.6667, 0.5833, 0.6667, 0.6667, 0.625, 0.5833, 0.7083, 0.6667, 0.6667, 0.6667, 0.6667, 0.5833, 0.7083, 0.5833, 0.7083, 0.6667, 0.6667, 0.5833, 0.75, 0.6667, 0.7083, 0.6667, 0.7083, 0.5833, 0.75, 0.5833, 0.75, 0.6667, 0.7083, 0.5833, 0.7917, 0.6667, 0.75, 0.6667, 0.75, 0.5833, 0.7917, 0.5833, 0.7917, 0.6667, 0.75, 0.5833, 0.8333, 0.6667, 0.7917, 0.6667, 0.7917, 0.5833, 0.8333, 0.5833, 0.8333, 0.6667, 0.7917, 0.5833, 0.875, 0.6667, 0.8333, 0.6667, 0.8333, 0.5833, 0.875, 0.5833, 0.875, 0.6667, 0.8333, 0.5833, 0.9167, 0.6667, 0.875, 0.6667, 0.875, 0.5833, 0.9167, 0.5833, 0.9167, 0.6667, 0.875, 0.5833, 0.9583, 0.6667, 0.9167, 0.6667, 0.9167, 0.5833, 0.9583, 0.5833, 0.9583, 0.6667, 0.9167, 0.5833, 1.0, 0.6667, 0.9583, 0.6667, 0.9583, 0.5833, 1.0, 0.5833, 1.0, 0.6667, 0.9583, 0.5833, 0.04167, 0.75, 0.0, 0.75, 0.0, 0.6667, 0.04167, 0.6667, 0.04167, 0.75, 0.0, 0.6667, 0.08333, 0.75, 0.04167, 0.75, 0.04167, 0.6667, 0.08333, 0.6667, 0.08333, 0.75, 0.04167, 0.6667, 0.125, 0.75, 0.08333, 0.75, 0.08333, 0.6667, 0.125, 0.6667, 0.125, 0.75, 0.08333, 0.6667, 0.1667, 0.75, 0.125, 0.75, 0.125, 0.6667, 0.1667, 0.6667, 0.1667, 0.75, 0.125, 0.6667, 0.2083, 0.75, 0.1667, 0.75, 0.1667, 0.6667, 0.2083, 0.6667, 0.2083, 0.75, 0.1667, 0.6667, 0.25, 0.75, 0.2083, 0.75, 0.2083, 0.6667, 0.25, 0.6667, 0.25, 0.75, 0.2083, 0.6667, 0.2917, 0.75, 0.25, 0.75, 0.25, 0.6667, 0.2917, 0.6667, 0.2917, 0.75, 0.25, 0.6667, 0.3333, 0.75, 0.2917, 0.75, 0.2917, 0.6667, 0.3333, 0.6667, 0.3333, 0.75, 0.2917, 0.6667, 0.375, 0.75, 0.3333, 0.75, 0.3333, 0.6667, 0.375, 0.6667, 0.375, 0.75, 0.3333, 0.6667, 0.4167, 0.75, 0.375, 0.75, 0.375, 0.6667, 0.4167, 0.6667, 0.4167, 0.75, 0.375, 0.6667, 0.4583, 0.75, 0.4167, 0.75, 0.4167, 0.6667, 0.4583, 0.6667, 0.4583, 0.75, 0.4167, 0.6667, 0.5, 0.75, 0.4583, 0.75, 0.4583, 0.6667, 0.5, 0.6667, 0.5, 0.75, 0.4583, 0.6667, 0.5417, 0.75, 0.5, 0.75, 0.5, 0.6667, 0.5417, 0.6667, 0.5417, 0.75, 0.5, 0.6667, 0.5833, 0.75, 0.5417, 0.75, 0.5417, 0.6667, 0.5833, 0.6667, 0.5833, 0.75, 0.5417, 0.6667, 0.625, 0.75, 0.5833, 0.75, 0.5833, 0.6667, 0.625, 0.6667, 0.625, 0.75, 0.5833, 0.6667, 0.6667, 0.75, 0.625, 0.75, 0.625, 0.6667, 0.6667, 0.6667, 0.6667, 0.75, 0.625, 0.6667, 0.7083, 0.75, 0.6667, 0.75, 0.6667, 0.6667, 0.7083, 0.6667, 0.7083, 0.75, 0.6667, 0.6667, 0.75, 0.75, 0.7083, 0.75, 0.7083, 0.6667, 0.75, 0.6667, 0.75, 0.75, 0.7083, 0.6667, 0.7917, 0.75, 0.75, 0.75, 0.75, 0.6667, 0.7917, 0.6667, 0.7917, 0.75, 0.75, 0.6667, 0.8333, 0.75, 0.7917, 0.75, 0.7917, 0.6667, 0.8333, 0.6667, 0.8333, 0.75, 0.7917, 0.6667, 0.875, 0.75, 0.8333, 0.75, 0.8333, 0.6667, 0.875, 0.6667, 0.875, 0.75, 0.8333, 0.6667, 0.9167, 0.75, 0.875, 0.75, 0.875, 0.6667, 0.9167, 0.6667, 0.9167, 0.75, 0.875, 0.6667, 0.9583, 0.75, 0.9167, 0.75, 0.9167, 0.6667, 0.9583, 0.6667, 0.9583, 0.75, 0.9167, 0.6667, 1.0, 0.75, 0.9583, 0.75, 0.9583, 0.6667, 1.0, 0.6667, 1.0, 0.75, 0.9583, 0.6667, 0.04167, 0.8333, 0.0, 0.8333, 0.0, 0.75, 0.04167, 0.75, 0.04167, 0.8333, 0.0, 0.75, 0.08333, 0.8333, 0.04167, 0.8333, 0.04167, 0.75, 0.08333, 0.75, 0.08333, 0.8333, 0.04167, 0.75, 0.125, 0.8333, 0.08333, 0.8333, 0.08333, 0.75, 0.125, 0.75, 0.125, 0.8333, 0.08333, 0.75, 0.1667, 0.8333, 0.125, 0.8333, 0.125, 0.75, 0.1667, 0.75, 0.1667, 0.8333, 0.125, 0.75, 0.2083, 0.8333, 0.1667, 0.8333, 0.1667, 0.75, 0.2083, 0.75, 0.2083, 0.8333, 0.1667, 0.75, 0.25, 0.8333, 0.2083, 0.8333, 0.2083, 0.75, 0.25, 0.75, 0.25, 0.8333, 0.2083, 0.75, 0.2917, 0.8333, 0.25, 0.8333, 0.25, 0.75, 0.2917, 0.75, 0.2917, 0.8333, 0.25, 0.75, 0.3333, 0.8333, 0.2917, 0.8333, 0.2917, 0.75, 0.3333, 0.75, 0.3333, 0.8333, 0.2917, 0.75, 0.375, 0.8333, 0.3333, 0.8333, 0.3333, 0.75, 0.375, 0.75, 0.375, 0.8333, 0.3333, 0.75, 0.4167, 0.8333, 0.375, 0.8333, 0.375, 0.75, 0.4167, 0.75, 0.4167, 0.8333, 0.375, 0.75, 0.4583, 0.8333, 0.4167, 0.8333, 0.4167, 0.75, 0.4583, 0.75, 0.4583, 0.8333, 0.4167, 0.75, 0.5, 0.8333, 0.4583, 0.8333, 0.4583, 0.75, 0.5, 0.75, 0.5, 0.8333, 0.4583, 0.75, 0.5417, 0.8333, 0.5, 0.8333, 0.5, 0.75, 0.5417, 0.75, 0.5417, 0.8333, 0.5, 0.75, 0.5833, 0.8333, 0.5417, 0.8333, 0.5417, 0.75, 0.5833, 0.75, 0.5833, 0.8333, 0.5417, 0.75, 0.625, 0.8333, 0.5833, 0.8333, 0.5833, 0.75, 0.625, 0.75, 0.625, 0.8333, 0.5833, 0.75, 0.6667, 0.8333, 0.625, 0.8333, 0.625, 0.75, 0.6667, 0.75, 0.6667, 0.8333, 0.625, 0.75, 0.7083, 0.8333, 0.6667, 0.8333, 0.6667, 0.75, 0.7083, 0.75, 0.7083, 0.8333, 0.6667, 0.75, 0.75, 0.8333, 0.7083, 0.8333, 0.7083, 0.75, 0.75, 0.75, 0.75, 0.8333, 0.7083, 0.75, 0.7917, 0.8333, 0.75, 0.8333, 0.75, 0.75, 0.7917, 0.75, 0.7917, 0.8333, 0.75, 0.75, 0.8333, 0.8333, 0.7917, 0.8333, 0.7917, 0.75, 0.8333, 0.75, 0.8333, 0.8333, 0.7917, 0.75, 0.875, 0.8333, 0.8333, 0.8333, 0.8333, 0.75, 0.875, 0.75, 0.875, 0.8333, 0.8333, 0.75, 0.9167, 0.8333, 0.875, 0.8333, 0.875, 0.75, 0.9167, 0.75, 0.9167, 0.8333, 0.875, 0.75, 0.9583, 0.8333, 0.9167, 0.8333, 0.9167, 0.75, 0.9583, 0.75, 0.9583, 0.8333, 0.9167, 0.75, 1.0, 0.8333, 0.9583, 0.8333, 0.9583, 0.75, 1.0, 0.75, 1.0, 0.8333, 0.9583, 0.75, 0.04167, 0.9167, 0.0, 0.9167, 0.0, 0.8333, 0.04167, 0.8333, 0.04167, 0.9167, 0.0, 0.8333, 0.08333, 0.9167, 0.04167, 0.9167, 0.04167, 0.8333, 0.08333, 0.8333, 0.08333, 0.9167, 0.04167, 0.8333, 0.125, 0.9167, 0.08333, 0.9167, 0.08333, 0.8333, 0.125, 0.8333, 0.125, 0.9167, 0.08333, 0.8333, 0.1667, 0.9167, 0.125, 0.9167, 0.125, 0.8333, 0.1667, 0.8333, 0.1667, 0.9167, 0.125, 0.8333, 0.2083, 0.9167, 0.1667, 0.9167, 0.1667, 0.8333, 0.2083, 0.8333, 0.2083, 0.9167, 0.1667, 0.8333, 0.25, 0.9167, 0.2083, 0.9167, 0.2083, 0.8333, 0.25, 0.8333, 0.25, 0.9167, 0.2083, 0.8333, 0.2917, 0.9167, 0.25, 0.9167, 0.25, 0.8333, 0.2917, 0.8333, 0.2917, 0.9167, 0.25, 0.8333, 0.3333, 0.9167, 0.2917, 0.9167, 0.2917, 0.8333, 0.3333, 0.8333, 0.3333, 0.9167, 0.2917, 0.8333, 0.375, 0.9167, 0.3333, 0.9167, 0.3333, 0.8333, 0.375, 0.8333, 0.375, 0.9167, 0.3333, 0.8333, 0.4167, 0.9167, 0.375, 0.9167, 0.375, 0.8333, 0.4167, 0.8333, 0.4167, 0.9167, 0.375, 0.8333, 0.4583, 0.9167, 0.4167, 0.9167, 0.4167, 0.8333, 0.4583, 0.8333, 0.4583, 0.9167, 0.4167, 0.8333, 0.5, 0.9167, 0.4583, 0.9167, 0.4583, 0.8333, 0.5, 0.8333, 0.5, 0.9167, 0.4583, 0.8333, 0.5417, 0.9167, 0.5, 0.9167, 0.5, 0.8333, 0.5417, 0.8333, 0.5417, 0.9167, 0.5, 0.8333, 0.5833, 0.9167, 0.5417, 0.9167, 0.5417, 0.8333, 0.5833, 0.8333, 0.5833, 0.9167, 0.5417, 0.8333, 0.625, 0.9167, 0.5833, 0.9167, 0.5833, 0.8333, 0.625, 0.8333, 0.625, 0.9167, 0.5833, 0.8333, 0.6667, 0.9167, 0.625, 0.9167, 0.625, 0.8333, 0.6667, 0.8333, 0.6667, 0.9167, 0.625, 0.8333, 0.7083, 0.9167, 0.6667, 0.9167, 0.6667, 0.8333, 0.7083, 0.8333, 0.7083, 0.9167, 0.6667, 0.8333, 0.75, 0.9167, 0.7083, 0.9167, 0.7083, 0.8333, 0.75, 0.8333, 0.75, 0.9167, 0.7083, 0.8333, 0.7917, 0.9167, 0.75, 0.9167, 0.75, 0.8333, 0.7917, 0.8333, 0.7917, 0.9167, 0.75, 0.8333, 0.8333, 0.9167, 0.7917, 0.9167, 0.7917, 0.8333, 0.8333, 0.8333, 0.8333, 0.9167, 0.7917, 0.8333, 0.875, 0.9167, 0.8333, 0.9167, 0.8333, 0.8333, 0.875, 0.8333, 0.875, 0.9167, 0.8333, 0.8333, 0.9167, 0.9167, 0.875, 0.9167, 0.875, 0.8333, 0.9167, 0.8333, 0.9167, 0.9167, 0.875, 0.8333, 0.9583, 0.9167, 0.9167, 0.9167, 0.9167, 0.8333, 0.9583, 0.8333, 0.9583, 0.9167, 0.9167, 0.8333, 1.0, 0.9167, 0.9583, 0.9167, 0.9583, 0.8333, 1.0, 0.8333, 1.0, 0.9167, 0.9583, 0.8333, 0.04167, 0.08333, 0.0, 0.08333, 0.04167, 0.0, 0.0, 1.0, 0.0, 0.9167, 0.04167, 0.9167, 0.08333, 0.08333, 0.04167, 0.08333, 0.08333, 0.0, 0.04167, 1.0, 0.04167, 0.9167, 0.08333, 0.9167, 0.125, 0.08333, 0.08333, 0.08333, 0.125, 0.0, 0.08333, 1.0, 0.08333, 0.9167, 0.125, 0.9167, 0.1667, 0.08333, 0.125, 0.08333, 0.1667, 0.0, 0.125, 1.0, 0.125, 0.9167, 0.1667, 0.9167, 0.2083, 0.08333, 0.1667, 0.08333, 0.2083, 0.0, 0.1667, 1.0, 0.1667, 0.9167, 0.2083, 0.9167, 0.25, 0.08333, 0.2083, 0.08333, 0.25, 0.0, 0.2083, 1.0, 0.2083, 0.9167, 0.25, 0.9167, 0.2917, 0.08333, 0.25, 0.08333, 0.2917, 0.0, 0.25, 1.0, 0.25, 0.9167, 0.2917, 0.9167, 0.3333, 0.08333, 0.2917, 0.08333, 0.3333, 0.0, 0.2917, 1.0, 0.2917, 0.9167, 0.3333, 0.9167, 0.375, 0.08333, 0.3333, 0.08333, 0.375, 0.0, 0.3333, 1.0, 0.3333, 0.9167, 0.375, 0.9167, 0.4167, 0.08333, 0.375, 0.08333, 0.4167, 0.0, 0.375, 1.0, 0.375, 0.9167, 0.4167, 0.9167, 0.4583, 0.08333, 0.4167, 0.08333, 0.4583, 0.0, 0.4167, 1.0, 0.4167, 0.9167, 0.4583, 0.9167, 0.5, 0.08333, 0.4583, 0.08333, 0.5, 0.0, 0.4583, 1.0, 0.4583, 0.9167, 0.5, 0.9167, 0.5417, 0.08333, 0.5, 0.08333, 0.5417, 0.0, 0.5, 1.0, 0.5, 0.9167, 0.5417, 0.9167, 0.5833, 0.08333, 0.5417, 0.08333, 0.5833, 0.0, 0.5417, 1.0, 0.5417, 0.9167, 0.5833, 0.9167, 0.625, 0.08333, 0.5833, 0.08333, 0.625, 0.0, 0.5833, 1.0, 0.5833, 0.9167, 0.625, 0.9167, 0.6667, 0.08333, 0.625, 0.08333, 0.6667, 0.0, 0.625, 1.0, 0.625, 0.9167, 0.6667, 0.9167, 0.7083, 0.08333, 0.6667, 0.08333, 0.7083, 0.0, 0.6667, 1.0, 0.6667, 0.9167, 0.7083, 0.9167, 0.75, 0.08333, 0.7083, 0.08333, 0.75, 0.0, 0.7083, 1.0, 0.7083, 0.9167, 0.75, 0.9167, 0.7917, 0.08333, 0.75, 0.08333, 0.7917, 0.0, 0.75, 1.0, 0.75, 0.9167, 0.7917, 0.9167, 0.8333, 0.08333, 0.7917, 0.08333, 0.8333, 0.0, 0.7917, 1.0, 0.7917, 0.9167, 0.8333, 0.9167, 0.875, 0.08333, 0.8333, 0.08333, 0.875, 0.0, 0.8333, 1.0, 0.8333, 0.9167, 0.875, 0.9167, 0.9167, 0.08333, 0.875, 0.08333, 0.9167, 0.0, 0.875, 1.0, 0.875, 0.9167, 0.9167, 0.9167, 0.9583, 0.08333, 0.9167, 0.08333, 0.9583, 0.0, 0.9167, 1.0, 0.9167, 0.9167, 0.9583, 0.9167, 1.0, 0.0, 1.0, 0.08333, 0.9583, 0.08333, 0.9583, 1.0, 0.9583, 0.9167, 1.0, 0.9167])
_uv.active_render = True
_uv = me_sph_re.uv_layers.new(name='Explode fade')
_uv.uv.foreach_set('vector', [0.04167, 0.1667, 0.0, 0.1667, 0.0, 0.08333, 0.04167, 0.08333, 0.04167, 0.1667, 0.0, 0.08333, 0.08333, 0.1667, 0.04167, 0.1667, 0.04167, 0.08333, 0.08333, 0.08333, 0.08333, 0.1667, 0.04167, 0.08333, 0.125, 0.1667, 0.08333, 0.1667, 0.08333, 0.08333, 0.125, 0.08333, 0.125, 0.1667, 0.08333, 0.08333, 0.1667, 0.1667, 0.125, 0.1667, 0.125, 0.08333, 0.1667, 0.08333, 0.1667, 0.1667, 0.125, 0.08333, 0.2083, 0.1667, 0.1667, 0.1667, 0.1667, 0.08333, 0.2083, 0.08333, 0.2083, 0.1667, 0.1667, 0.08333, 0.25, 0.1667, 0.2083, 0.1667, 0.2083, 0.08333, 0.25, 0.08333, 0.25, 0.1667, 0.2083, 0.08333, 0.2917, 0.1667, 0.25, 0.1667, 0.25, 0.08333, 0.2917, 0.08333, 0.2917, 0.1667, 0.25, 0.08333, 0.3333, 0.1667, 0.2917, 0.1667, 0.2917, 0.08333, 0.3333, 0.08333, 0.3333, 0.1667, 0.2917, 0.08333, 0.375, 0.1667, 0.3333, 0.1667, 0.3333, 0.08333, 0.375, 0.08333, 0.375, 0.1667, 0.3333, 0.08333, 0.4167, 0.1667, 0.375, 0.1667, 0.375, 0.08333, 0.4167, 0.08333, 0.4167, 0.1667, 0.375, 0.08333, 0.4583, 0.1667, 0.4167, 0.1667, 0.4167, 0.08333, 0.4583, 0.08333, 0.4583, 0.1667, 0.4167, 0.08333, 0.5, 0.1667, 0.4583, 0.1667, 0.4583, 0.08333, 0.5, 0.08333, 0.5, 0.1667, 0.4583, 0.08333, 0.5417, 0.1667, 0.5, 0.1667, 0.5, 0.08333, 0.5417, 0.08333, 0.5417, 0.1667, 0.5, 0.08333, 0.5833, 0.1667, 0.5417, 0.1667, 0.5417, 0.08333, 0.5833, 0.08333, 0.5833, 0.1667, 0.5417, 0.08333, 0.625, 0.1667, 0.5833, 0.1667, 0.5833, 0.08333, 0.625, 0.08333, 0.625, 0.1667, 0.5833, 0.08333, 0.6667, 0.1667, 0.625, 0.1667, 0.625, 0.08333, 0.6667, 0.08333, 0.6667, 0.1667, 0.625, 0.08333, 0.7083, 0.1667, 0.6667, 0.1667, 0.6667, 0.08333, 0.7083, 0.08333, 0.7083, 0.1667, 0.6667, 0.08333, 0.75, 0.1667, 0.7083, 0.1667, 0.7083, 0.08333, 0.75, 0.08333, 0.75, 0.1667, 0.7083, 0.08333, 0.7917, 0.1667, 0.75, 0.1667, 0.75, 0.08333, 0.7917, 0.08333, 0.7917, 0.1667, 0.75, 0.08333, 0.8333, 0.1667, 0.7917, 0.1667, 0.7917, 0.08333, 0.8333, 0.08333, 0.8333, 0.1667, 0.7917, 0.08333, 0.875, 0.1667, 0.8333, 0.1667, 0.8333, 0.08333, 0.875, 0.08333, 0.875, 0.1667, 0.8333, 0.08333, 0.9167, 0.1667, 0.875, 0.1667, 0.875, 0.08333, 0.9167, 0.08333, 0.9167, 0.1667, 0.875, 0.08333, 0.9583, 0.1667, 0.9167, 0.1667, 0.9167, 0.08333, 0.9583, 0.08333, 0.9583, 0.1667, 0.9167, 0.08333, 1.0, 0.1667, 0.9583, 0.1667, 0.9583, 0.08333, 1.0, 0.08333, 1.0, 0.1667, 0.9583, 0.08333, 0.04167, 0.25, 0.0, 0.25, 0.0, 0.1667, 0.04167, 0.1667, 0.04167, 0.25, 0.0, 0.1667, 0.08333, 0.25, 0.04167, 0.25, 0.04167, 0.1667, 0.08333, 0.1667, 0.08333, 0.25, 0.04167, 0.1667, 0.125, 0.25, 0.08333, 0.25, 0.08333, 0.1667, 0.125, 0.1667, 0.125, 0.25, 0.08333, 0.1667, 0.1667, 0.25, 0.125, 0.25, 0.125, 0.1667, 0.1667, 0.1667, 0.1667, 0.25, 0.125, 0.1667, 0.2083, 0.25, 0.1667, 0.25, 0.1667, 0.1667, 0.2083, 0.1667, 0.2083, 0.25, 0.1667, 0.1667, 0.25, 0.25, 0.2083, 0.25, 0.2083, 0.1667, 0.25, 0.1667, 0.25, 0.25, 0.2083, 0.1667, 0.2917, 0.25, 0.25, 0.25, 0.25, 0.1667, 0.2917, 0.1667, 0.2917, 0.25, 0.25, 0.1667, 0.3333, 0.25, 0.2917, 0.25, 0.2917, 0.1667, 0.3333, 0.1667, 0.3333, 0.25, 0.2917, 0.1667, 0.375, 0.25, 0.3333, 0.25, 0.3333, 0.1667, 0.375, 0.1667, 0.375, 0.25, 0.3333, 0.1667, 0.4167, 0.25, 0.375, 0.25, 0.375, 0.1667, 0.4167, 0.1667, 0.4167, 0.25, 0.375, 0.1667, 0.4583, 0.25, 0.4167, 0.25, 0.4167, 0.1667, 0.4583, 0.1667, 0.4583, 0.25, 0.4167, 0.1667, 0.5, 0.25, 0.4583, 0.25, 0.4583, 0.1667, 0.5, 0.1667, 0.5, 0.25, 0.4583, 0.1667, 0.5417, 0.25, 0.5, 0.25, 0.5, 0.1667, 0.5417, 0.1667, 0.5417, 0.25, 0.5, 0.1667, 0.5833, 0.25, 0.5417, 0.25, 0.5417, 0.1667, 0.5833, 0.1667, 0.5833, 0.25, 0.5417, 0.1667, 0.625, 0.25, 0.5833, 0.25, 0.5833, 0.1667, 0.625, 0.1667, 0.625, 0.25, 0.5833, 0.1667, 0.6667, 0.25, 0.625, 0.25, 0.625, 0.1667, 0.6667, 0.1667, 0.6667, 0.25, 0.625, 0.1667, 0.7083, 0.25, 0.6667, 0.25, 0.6667, 0.1667, 0.7083, 0.1667, 0.7083, 0.25, 0.6667, 0.1667, 0.75, 0.25, 0.7083, 0.25, 0.7083, 0.1667, 0.75, 0.1667, 0.75, 0.25, 0.7083, 0.1667, 0.7917, 0.25, 0.75, 0.25, 0.75, 0.1667, 0.7917, 0.1667, 0.7917, 0.25, 0.75, 0.1667, 0.8333, 0.25, 0.7917, 0.25, 0.7917, 0.1667, 0.8333, 0.1667, 0.8333, 0.25, 0.7917, 0.1667, 0.875, 0.25, 0.8333, 0.25, 0.8333, 0.1667, 0.875, 0.1667, 0.875, 0.25, 0.8333, 0.1667, 0.9167, 0.25, 0.875, 0.25, 0.875, 0.1667, 0.9167, 0.1667, 0.9167, 0.25, 0.875, 0.1667, 0.9583, 0.25, 0.9167, 0.25, 0.9167, 0.1667, 0.9583, 0.1667, 0.9583, 0.25, 0.9167, 0.1667, 1.0, 0.25, 0.9583, 0.25, 0.9583, 0.1667, 1.0, 0.1667, 1.0, 0.25, 0.9583, 0.1667, 0.04167, 0.3333, 0.0, 0.3333, 0.0, 0.25, 0.04167, 0.25, 0.04167, 0.3333, 0.0, 0.25, 0.08333, 0.3333, 0.04167, 0.3333, 0.04167, 0.25, 0.08333, 0.25, 0.08333, 0.3333, 0.04167, 0.25, 0.125, 0.3333, 0.08333, 0.3333, 0.08333, 0.25, 0.125, 0.25, 0.125, 0.3333, 0.08333, 0.25, 0.1667, 0.3333, 0.125, 0.3333, 0.125, 0.25, 0.1667, 0.25, 0.1667, 0.3333, 0.125, 0.25, 0.2083, 0.3333, 0.1667, 0.3333, 0.1667, 0.25, 0.2083, 0.25, 0.2083, 0.3333, 0.1667, 0.25, 0.25, 0.3333, 0.2083, 0.3333, 0.2083, 0.25, 0.25, 0.25, 0.25, 0.3333, 0.2083, 0.25, 0.2917, 0.3333, 0.25, 0.3333, 0.25, 0.25, 0.2917, 0.25, 0.2917, 0.3333, 0.25, 0.25, 0.3333, 0.3333, 0.2917, 0.3333, 0.2917, 0.25, 0.3333, 0.25, 0.3333, 0.3333, 0.2917, 0.25, 0.375, 0.3333, 0.3333, 0.3333, 0.3333, 0.25, 0.375, 0.25, 0.375, 0.3333, 0.3333, 0.25, 0.4167, 0.3333, 0.375, 0.3333, 0.375, 0.25, 0.4167, 0.25, 0.4167, 0.3333, 0.375, 0.25, 0.4583, 0.3333, 0.4167, 0.3333, 0.4167, 0.25, 0.4583, 0.25, 0.4583, 0.3333, 0.4167, 0.25, 0.5, 0.3333, 0.4583, 0.3333, 0.4583, 0.25, 0.5, 0.25, 0.5, 0.3333, 0.4583, 0.25, 0.5417, 0.3333, 0.5, 0.3333, 0.5, 0.25, 0.5417, 0.25, 0.5417, 0.3333, 0.5, 0.25, 0.5833, 0.3333, 0.5417, 0.3333, 0.5417, 0.25, 0.5833, 0.25, 0.5833, 0.3333, 0.5417, 0.25, 0.625, 0.3333, 0.5833, 0.3333, 0.5833, 0.25, 0.625, 0.25, 0.625, 0.3333, 0.5833, 0.25, 0.6667, 0.3333, 0.625, 0.3333, 0.625, 0.25, 0.6667, 0.25, 0.6667, 0.3333, 0.625, 0.25, 0.7083, 0.3333, 0.6667, 0.3333, 0.6667, 0.25, 0.7083, 0.25, 0.7083, 0.3333, 0.6667, 0.25, 0.75, 0.3333, 0.7083, 0.3333, 0.7083, 0.25, 0.75, 0.25, 0.75, 0.3333, 0.7083, 0.25, 0.7917, 0.3333, 0.75, 0.3333, 0.75, 0.25, 0.7917, 0.25, 0.7917, 0.3333, 0.75, 0.25, 0.8333, 0.3333, 0.7917, 0.3333, 0.7917, 0.25, 0.8333, 0.25, 0.8333, 0.3333, 0.7917, 0.25, 0.875, 0.3333, 0.8333, 0.3333, 0.8333, 0.25, 0.875, 0.25, 0.875, 0.3333, 0.8333, 0.25, 0.9167, 0.3333, 0.875, 0.3333, 0.875, 0.25, 0.9167, 0.25, 0.9167, 0.3333, 0.875, 0.25, 0.9583, 0.3333, 0.9167, 0.3333, 0.9167, 0.25, 0.9583, 0.25, 0.9583, 0.3333, 0.9167, 0.25, 1.0, 0.3333, 0.9583, 0.3333, 0.9583, 0.25, 1.0, 0.25, 1.0, 0.3333, 0.9583, 0.25, 0.04167, 0.4167, 0.0, 0.4167, 0.0, 0.3333, 0.04167, 0.3333, 0.04167, 0.4167, 0.0, 0.3333, 0.08333, 0.4167, 0.04167, 0.4167, 0.04167, 0.3333, 0.08333, 0.3333, 0.08333, 0.4167, 0.04167, 0.3333, 0.125, 0.4167, 0.08333, 0.4167, 0.08333, 0.3333, 0.125, 0.3333, 0.125, 0.4167, 0.08333, 0.3333, 0.1667, 0.4167, 0.125, 0.4167, 0.125, 0.3333, 0.1667, 0.3333, 0.1667, 0.4167, 0.125, 0.3333, 0.2083, 0.4167, 0.1667, 0.4167, 0.1667, 0.3333, 0.2083, 0.3333, 0.2083, 0.4167, 0.1667, 0.3333, 0.25, 0.4167, 0.2083, 0.4167, 0.2083, 0.3333, 0.25, 0.3333, 0.25, 0.4167, 0.2083, 0.3333, 0.2917, 0.4167, 0.25, 0.4167, 0.25, 0.3333, 0.2917, 0.3333, 0.2917, 0.4167, 0.25, 0.3333, 0.3333, 0.4167, 0.2917, 0.4167, 0.2917, 0.3333, 0.3333, 0.3333, 0.3333, 0.4167, 0.2917, 0.3333, 0.375, 0.4167, 0.3333, 0.4167, 0.3333, 0.3333, 0.375, 0.3333, 0.375, 0.4167, 0.3333, 0.3333, 0.4167, 0.4167, 0.375, 0.4167, 0.375, 0.3333, 0.4167, 0.3333, 0.4167, 0.4167, 0.375, 0.3333, 0.4583, 0.4167, 0.4167, 0.4167, 0.4167, 0.3333, 0.4583, 0.3333, 0.4583, 0.4167, 0.4167, 0.3333, 0.5, 0.4167, 0.4583, 0.4167, 0.4583, 0.3333, 0.5, 0.3333, 0.5, 0.4167, 0.4583, 0.3333, 0.5417, 0.4167, 0.5, 0.4167, 0.5, 0.3333, 0.5417, 0.3333, 0.5417, 0.4167, 0.5, 0.3333, 0.5833, 0.4167, 0.5417, 0.4167, 0.5417, 0.3333, 0.5833, 0.3333, 0.5833, 0.4167, 0.5417, 0.3333, 0.625, 0.4167, 0.5833, 0.4167, 0.5833, 0.3333, 0.625, 0.3333, 0.625, 0.4167, 0.5833, 0.3333, 0.6667, 0.4167, 0.625, 0.4167, 0.625, 0.3333, 0.6667, 0.3333, 0.6667, 0.4167, 0.625, 0.3333, 0.7083, 0.4167, 0.6667, 0.4167, 0.6667, 0.3333, 0.7083, 0.3333, 0.7083, 0.4167, 0.6667, 0.3333, 0.75, 0.4167, 0.7083, 0.4167, 0.7083, 0.3333, 0.75, 0.3333, 0.75, 0.4167, 0.7083, 0.3333, 0.7917, 0.4167, 0.75, 0.4167, 0.75, 0.3333, 0.7917, 0.3333, 0.7917, 0.4167, 0.75, 0.3333, 0.8333, 0.4167, 0.7917, 0.4167, 0.7917, 0.3333, 0.8333, 0.3333, 0.8333, 0.4167, 0.7917, 0.3333, 0.875, 0.4167, 0.8333, 0.4167, 0.8333, 0.3333, 0.875, 0.3333, 0.875, 0.4167, 0.8333, 0.3333, 0.9167, 0.4167, 0.875, 0.4167, 0.875, 0.3333, 0.9167, 0.3333, 0.9167, 0.4167, 0.875, 0.3333, 0.9583, 0.4167, 0.9167, 0.4167, 0.9167, 0.3333, 0.9583, 0.3333, 0.9583, 0.4167, 0.9167, 0.3333, 1.0, 0.4167, 0.9583, 0.4167, 0.9583, 0.3333, 1.0, 0.3333, 1.0, 0.4167, 0.9583, 0.3333, 0.04167, 0.5, 0.0, 0.5, 0.0, 0.4167, 0.04167, 0.4167, 0.04167, 0.5, 0.0, 0.4167, 0.08333, 0.5, 0.04167, 0.5, 0.04167, 0.4167, 0.08333, 0.4167, 0.08333, 0.5, 0.04167, 0.4167, 0.125, 0.5, 0.08333, 0.5, 0.08333, 0.4167, 0.125, 0.4167, 0.125, 0.5, 0.08333, 0.4167, 0.1667, 0.5, 0.125, 0.5, 0.125, 0.4167, 0.1667, 0.4167, 0.1667, 0.5, 0.125, 0.4167, 0.2083, 0.5, 0.1667, 0.5, 0.1667, 0.4167, 0.2083, 0.4167, 0.2083, 0.5, 0.1667, 0.4167, 0.25, 0.5, 0.2083, 0.5, 0.2083, 0.4167, 0.25, 0.4167, 0.25, 0.5, 0.2083, 0.4167, 0.2917, 0.5, 0.25, 0.5, 0.25, 0.4167, 0.2917, 0.4167, 0.2917, 0.5, 0.25, 0.4167, 0.3333, 0.5, 0.2917, 0.5, 0.2917, 0.4167, 0.3333, 0.4167, 0.3333, 0.5, 0.2917, 0.4167, 0.375, 0.5, 0.3333, 0.5, 0.3333, 0.4167, 0.375, 0.4167, 0.375, 0.5, 0.3333, 0.4167, 0.4167, 0.5, 0.375, 0.5, 0.375, 0.4167, 0.4167, 0.4167, 0.4167, 0.5, 0.375, 0.4167, 0.4583, 0.5, 0.4167, 0.5, 0.4167, 0.4167, 0.4583, 0.4167, 0.4583, 0.5, 0.4167, 0.4167, 0.5, 0.5, 0.4583, 0.5, 0.4583, 0.4167, 0.5, 0.4167, 0.5, 0.5, 0.4583, 0.4167, 0.5417, 0.5, 0.5, 0.5, 0.5, 0.4167, 0.5417, 0.4167, 0.5417, 0.5, 0.5, 0.4167, 0.5833, 0.5, 0.5417, 0.5, 0.5417, 0.4167, 0.5833, 0.4167, 0.5833, 0.5, 0.5417, 0.4167, 0.625, 0.5, 0.5833, 0.5, 0.5833, 0.4167, 0.625, 0.4167, 0.625, 0.5, 0.5833, 0.4167, 0.6667, 0.5, 0.625, 0.5, 0.625, 0.4167, 0.6667, 0.4167, 0.6667, 0.5, 0.625, 0.4167, 0.7083, 0.5, 0.6667, 0.5, 0.6667, 0.4167, 0.7083, 0.4167, 0.7083, 0.5, 0.6667, 0.4167, 0.75, 0.5, 0.7083, 0.5, 0.7083, 0.4167, 0.75, 0.4167, 0.75, 0.5, 0.7083, 0.4167, 0.7917, 0.5, 0.75, 0.5, 0.75, 0.4167, 0.7917, 0.4167, 0.7917, 0.5, 0.75, 0.4167, 0.8333, 0.5, 0.7917, 0.5, 0.7917, 0.4167, 0.8333, 0.4167, 0.8333, 0.5, 0.7917, 0.4167, 0.875, 0.5, 0.8333, 0.5, 0.8333, 0.4167, 0.875, 0.4167, 0.875, 0.5, 0.8333, 0.4167, 0.9167, 0.5, 0.875, 0.5, 0.875, 0.4167, 0.9167, 0.4167, 0.9167, 0.5, 0.875, 0.4167, 0.9583, 0.5, 0.9167, 0.5, 0.9167, 0.4167, 0.9583, 0.4167, 0.9583, 0.5, 0.9167, 0.4167, 1.0, 0.5, 0.9583, 0.5, 0.9583, 0.4167, 1.0, 0.4167, 1.0, 0.5, 0.9583, 0.4167, 0.04167, 0.5833, 0.0, 0.5833, 0.0, 0.5, 0.04167, 0.5, 0.04167, 0.5833, 0.0, 0.5, 0.08333, 0.5833, 0.04167, 0.5833, 0.04167, 0.5, 0.08333, 0.5, 0.08333, 0.5833, 0.04167, 0.5, 0.125, 0.5833, 0.08333, 0.5833, 0.08333, 0.5, 0.125, 0.5, 0.125, 0.5833, 0.08333, 0.5, 0.1667, 0.5833, 0.125, 0.5833, 0.125, 0.5, 0.1667, 0.5, 0.1667, 0.5833, 0.125, 0.5, 0.2083, 0.5833, 0.1667, 0.5833, 0.1667, 0.5, 0.2083, 0.5, 0.2083, 0.5833, 0.1667, 0.5, 0.25, 0.5833, 0.2083, 0.5833, 0.2083, 0.5, 0.25, 0.5, 0.25, 0.5833, 0.2083, 0.5, 0.2917, 0.5833, 0.25, 0.5833, 0.25, 0.5, 0.2917, 0.5, 0.2917, 0.5833, 0.25, 0.5, 0.3333, 0.5833, 0.2917, 0.5833, 0.2917, 0.5, 0.3333, 0.5, 0.3333, 0.5833, 0.2917, 0.5, 0.375, 0.5833, 0.3333, 0.5833, 0.3333, 0.5, 0.375, 0.5, 0.375, 0.5833, 0.3333, 0.5, 0.4167, 0.5833, 0.375, 0.5833, 0.375, 0.5, 0.4167, 0.5, 0.4167, 0.5833, 0.375, 0.5, 0.4583, 0.5833, 0.4167, 0.5833, 0.4167, 0.5, 0.4583, 0.5, 0.4583, 0.5833, 0.4167, 0.5, 0.5, 0.5833, 0.4583, 0.5833, 0.4583, 0.5, 0.5, 0.5, 0.5, 0.5833, 0.4583, 0.5, 0.5417, 0.5833, 0.5, 0.5833, 0.5, 0.5, 0.5417, 0.5, 0.5417, 0.5833, 0.5, 0.5, 0.5833, 0.5833, 0.5417, 0.5833, 0.5417, 0.5, 0.5833, 0.5, 0.5833, 0.5833, 0.5417, 0.5, 0.625, 0.5833, 0.5833, 0.5833, 0.5833, 0.5, 0.625, 0.5, 0.625, 0.5833, 0.5833, 0.5, 0.6667, 0.5833, 0.625, 0.5833, 0.625, 0.5, 0.6667, 0.5, 0.6667, 0.5833, 0.625, 0.5, 0.7083, 0.5833, 0.6667, 0.5833, 0.6667, 0.5, 0.7083, 0.5, 0.7083, 0.5833, 0.6667, 0.5, 0.75, 0.5833, 0.7083, 0.5833, 0.7083, 0.5, 0.75, 0.5, 0.75, 0.5833, 0.7083, 0.5, 0.7917, 0.5833, 0.75, 0.5833, 0.75, 0.5, 0.7917, 0.5, 0.7917, 0.5833, 0.75, 0.5, 0.8333, 0.5833, 0.7917, 0.5833, 0.7917, 0.5, 0.8333, 0.5, 0.8333, 0.5833, 0.7917, 0.5, 0.875, 0.5833, 0.8333, 0.5833, 0.8333, 0.5, 0.875, 0.5, 0.875, 0.5833, 0.8333, 0.5, 0.9167, 0.5833, 0.875, 0.5833, 0.875, 0.5, 0.9167, 0.5, 0.9167, 0.5833, 0.875, 0.5, 0.9583, 0.5833, 0.9167, 0.5833, 0.9167, 0.5, 0.9583, 0.5, 0.9583, 0.5833, 0.9167, 0.5, 1.0, 0.5833, 0.9583, 0.5833, 0.9583, 0.5, 1.0, 0.5, 1.0, 0.5833, 0.9583, 0.5, 0.04167, 0.6667, 0.0, 0.6667, 0.0, 0.5833, 0.04167, 0.5833, 0.04167, 0.6667, 0.0, 0.5833, 0.08333, 0.6667, 0.04167, 0.6667, 0.04167, 0.5833, 0.08333, 0.5833, 0.08333, 0.6667, 0.04167, 0.5833, 0.125, 0.6667, 0.08333, 0.6667, 0.08333, 0.5833, 0.125, 0.5833, 0.125, 0.6667, 0.08333, 0.5833, 0.1667, 0.6667, 0.125, 0.6667, 0.125, 0.5833, 0.1667, 0.5833, 0.1667, 0.6667, 0.125, 0.5833, 0.2083, 0.6667, 0.1667, 0.6667, 0.1667, 0.5833, 0.2083, 0.5833, 0.2083, 0.6667, 0.1667, 0.5833, 0.25, 0.6667, 0.2083, 0.6667, 0.2083, 0.5833, 0.25, 0.5833, 0.25, 0.6667, 0.2083, 0.5833, 0.2917, 0.6667, 0.25, 0.6667, 0.25, 0.5833, 0.2917, 0.5833, 0.2917, 0.6667, 0.25, 0.5833, 0.3333, 0.6667, 0.2917, 0.6667, 0.2917, 0.5833, 0.3333, 0.5833, 0.3333, 0.6667, 0.2917, 0.5833, 0.375, 0.6667, 0.3333, 0.6667, 0.3333, 0.5833, 0.375, 0.5833, 0.375, 0.6667, 0.3333, 0.5833, 0.4167, 0.6667, 0.375, 0.6667, 0.375, 0.5833, 0.4167, 0.5833, 0.4167, 0.6667, 0.375, 0.5833, 0.4583, 0.6667, 0.4167, 0.6667, 0.4167, 0.5833, 0.4583, 0.5833, 0.4583, 0.6667, 0.4167, 0.5833, 0.5, 0.6667, 0.4583, 0.6667, 0.4583, 0.5833, 0.5, 0.5833, 0.5, 0.6667, 0.4583, 0.5833, 0.5417, 0.6667, 0.5, 0.6667, 0.5, 0.5833, 0.5417, 0.5833, 0.5417, 0.6667, 0.5, 0.5833, 0.5833, 0.6667, 0.5417, 0.6667, 0.5417, 0.5833, 0.5833, 0.5833, 0.5833, 0.6667, 0.5417, 0.5833, 0.625, 0.6667, 0.5833, 0.6667, 0.5833, 0.5833, 0.625, 0.5833, 0.625, 0.6667, 0.5833, 0.5833, 0.6667, 0.6667, 0.625, 0.6667, 0.625, 0.5833, 0.6667, 0.5833, 0.6667, 0.6667, 0.625, 0.5833, 0.7083, 0.6667, 0.6667, 0.6667, 0.6667, 0.5833, 0.7083, 0.5833, 0.7083, 0.6667, 0.6667, 0.5833, 0.75, 0.6667, 0.7083, 0.6667, 0.7083, 0.5833, 0.75, 0.5833, 0.75, 0.6667, 0.7083, 0.5833, 0.7917, 0.6667, 0.75, 0.6667, 0.75, 0.5833, 0.7917, 0.5833, 0.7917, 0.6667, 0.75, 0.5833, 0.8333, 0.6667, 0.7917, 0.6667, 0.7917, 0.5833, 0.8333, 0.5833, 0.8333, 0.6667, 0.7917, 0.5833, 0.875, 0.6667, 0.8333, 0.6667, 0.8333, 0.5833, 0.875, 0.5833, 0.875, 0.6667, 0.8333, 0.5833, 0.9167, 0.6667, 0.875, 0.6667, 0.875, 0.5833, 0.9167, 0.5833, 0.9167, 0.6667, 0.875, 0.5833, 0.9583, 0.6667, 0.9167, 0.6667, 0.9167, 0.5833, 0.9583, 0.5833, 0.9583, 0.6667, 0.9167, 0.5833, 1.0, 0.6667, 0.9583, 0.6667, 0.9583, 0.5833, 1.0, 0.5833, 1.0, 0.6667, 0.9583, 0.5833, 0.04167, 0.75, 0.0, 0.75, 0.0, 0.6667, 0.04167, 0.6667, 0.04167, 0.75, 0.0, 0.6667, 0.08333, 0.75, 0.04167, 0.75, 0.04167, 0.6667, 0.08333, 0.6667, 0.08333, 0.75, 0.04167, 0.6667, 0.125, 0.75, 0.08333, 0.75, 0.08333, 0.6667, 0.125, 0.6667, 0.125, 0.75, 0.08333, 0.6667, 0.1667, 0.75, 0.125, 0.75, 0.125, 0.6667, 0.1667, 0.6667, 0.1667, 0.75, 0.125, 0.6667, 0.2083, 0.75, 0.1667, 0.75, 0.1667, 0.6667, 0.2083, 0.6667, 0.2083, 0.75, 0.1667, 0.6667, 0.25, 0.75, 0.2083, 0.75, 0.2083, 0.6667, 0.25, 0.6667, 0.25, 0.75, 0.2083, 0.6667, 0.2917, 0.75, 0.25, 0.75, 0.25, 0.6667, 0.2917, 0.6667, 0.2917, 0.75, 0.25, 0.6667, 0.3333, 0.75, 0.2917, 0.75, 0.2917, 0.6667, 0.3333, 0.6667, 0.3333, 0.75, 0.2917, 0.6667, 0.375, 0.75, 0.3333, 0.75, 0.3333, 0.6667, 0.375, 0.6667, 0.375, 0.75, 0.3333, 0.6667, 0.4167, 0.75, 0.375, 0.75, 0.375, 0.6667, 0.4167, 0.6667, 0.4167, 0.75, 0.375, 0.6667, 0.4583, 0.75, 0.4167, 0.75, 0.4167, 0.6667, 0.4583, 0.6667, 0.4583, 0.75, 0.4167, 0.6667, 0.5, 0.75, 0.4583, 0.75, 0.4583, 0.6667, 0.5, 0.6667, 0.5, 0.75, 0.4583, 0.6667, 0.5417, 0.75, 0.5, 0.75, 0.5, 0.6667, 0.5417, 0.6667, 0.5417, 0.75, 0.5, 0.6667, 0.5833, 0.75, 0.5417, 0.75, 0.5417, 0.6667, 0.5833, 0.6667, 0.5833, 0.75, 0.5417, 0.6667, 0.625, 0.75, 0.5833, 0.75, 0.5833, 0.6667, 0.625, 0.6667, 0.625, 0.75, 0.5833, 0.6667, 0.6667, 0.75, 0.625, 0.75, 0.625, 0.6667, 0.6667, 0.6667, 0.6667, 0.75, 0.625, 0.6667, 0.7083, 0.75, 0.6667, 0.75, 0.6667, 0.6667, 0.7083, 0.6667, 0.7083, 0.75, 0.6667, 0.6667, 0.75, 0.75, 0.7083, 0.75, 0.7083, 0.6667, 0.75, 0.6667, 0.75, 0.75, 0.7083, 0.6667, 0.7917, 0.75, 0.75, 0.75, 0.75, 0.6667, 0.7917, 0.6667, 0.7917, 0.75, 0.75, 0.6667, 0.8333, 0.75, 0.7917, 0.75, 0.7917, 0.6667, 0.8333, 0.6667, 0.8333, 0.75, 0.7917, 0.6667, 0.875, 0.75, 0.8333, 0.75, 0.8333, 0.6667, 0.875, 0.6667, 0.875, 0.75, 0.8333, 0.6667, 0.9167, 0.75, 0.875, 0.75, 0.875, 0.6667, 0.9167, 0.6667, 0.9167, 0.75, 0.875, 0.6667, 0.9583, 0.75, 0.9167, 0.75, 0.9167, 0.6667, 0.9583, 0.6667, 0.9583, 0.75, 0.9167, 0.6667, 1.0, 0.75, 0.9583, 0.75, 0.9583, 0.6667, 1.0, 0.6667, 1.0, 0.75, 0.9583, 0.6667, 0.04167, 0.8333, 0.0, 0.8333, 0.0, 0.75, 0.04167, 0.75, 0.04167, 0.8333, 0.0, 0.75, 0.08333, 0.8333, 0.04167, 0.8333, 0.04167, 0.75, 0.08333, 0.75, 0.08333, 0.8333, 0.04167, 0.75, 0.125, 0.8333, 0.08333, 0.8333, 0.08333, 0.75, 0.125, 0.75, 0.125, 0.8333, 0.08333, 0.75, 0.1667, 0.8333, 0.125, 0.8333, 0.125, 0.75, 0.1667, 0.75, 0.1667, 0.8333, 0.125, 0.75, 0.2083, 0.8333, 0.1667, 0.8333, 0.1667, 0.75, 0.2083, 0.75, 0.2083, 0.8333, 0.1667, 0.75, 0.25, 0.8333, 0.2083, 0.8333, 0.2083, 0.75, 0.25, 0.75, 0.25, 0.8333, 0.2083, 0.75, 0.2917, 0.8333, 0.25, 0.8333, 0.25, 0.75, 0.2917, 0.75, 0.2917, 0.8333, 0.25, 0.75, 0.3333, 0.8333, 0.2917, 0.8333, 0.2917, 0.75, 0.3333, 0.75, 0.3333, 0.8333, 0.2917, 0.75, 0.375, 0.8333, 0.3333, 0.8333, 0.3333, 0.75, 0.375, 0.75, 0.375, 0.8333, 0.3333, 0.75, 0.4167, 0.8333, 0.375, 0.8333, 0.375, 0.75, 0.4167, 0.75, 0.4167, 0.8333, 0.375, 0.75, 0.4583, 0.8333, 0.4167, 0.8333, 0.4167, 0.75, 0.4583, 0.75, 0.4583, 0.8333, 0.4167, 0.75, 0.5, 0.8333, 0.4583, 0.8333, 0.4583, 0.75, 0.5, 0.75, 0.5, 0.8333, 0.4583, 0.75, 0.5417, 0.8333, 0.5, 0.8333, 0.5, 0.75, 0.5417, 0.75, 0.5417, 0.8333, 0.5, 0.75, 0.5833, 0.8333, 0.5417, 0.8333, 0.5417, 0.75, 0.5833, 0.75, 0.5833, 0.8333, 0.5417, 0.75, 0.625, 0.8333, 0.5833, 0.8333, 0.5833, 0.75, 0.625, 0.75, 0.625, 0.8333, 0.5833, 0.75, 0.6667, 0.8333, 0.625, 0.8333, 0.625, 0.75, 0.6667, 0.75, 0.6667, 0.8333, 0.625, 0.75, 0.7083, 0.8333, 0.6667, 0.8333, 0.6667, 0.75, 0.7083, 0.75, 0.7083, 0.8333, 0.6667, 0.75, 0.75, 0.8333, 0.7083, 0.8333, 0.7083, 0.75, 0.75, 0.75, 0.75, 0.8333, 0.7083, 0.75, 0.7917, 0.8333, 0.75, 0.8333, 0.75, 0.75, 0.7917, 0.75, 0.7917, 0.8333, 0.75, 0.75, 0.8333, 0.8333, 0.7917, 0.8333, 0.7917, 0.75, 0.8333, 0.75, 0.8333, 0.8333, 0.7917, 0.75, 0.875, 0.8333, 0.8333, 0.8333, 0.8333, 0.75, 0.875, 0.75, 0.875, 0.8333, 0.8333, 0.75, 0.9167, 0.8333, 0.875, 0.8333, 0.875, 0.75, 0.9167, 0.75, 0.9167, 0.8333, 0.875, 0.75, 0.9583, 0.8333, 0.9167, 0.8333, 0.9167, 0.75, 0.9583, 0.75, 0.9583, 0.8333, 0.9167, 0.75, 1.0, 0.8333, 0.9583, 0.8333, 0.9583, 0.75, 1.0, 0.75, 1.0, 0.8333, 0.9583, 0.75, 0.04167, 0.9167, 0.0, 0.9167, 0.0, 0.8333, 0.04167, 0.8333, 0.04167, 0.9167, 0.0, 0.8333, 0.08333, 0.9167, 0.04167, 0.9167, 0.04167, 0.8333, 0.08333, 0.8333, 0.08333, 0.9167, 0.04167, 0.8333, 0.125, 0.9167, 0.08333, 0.9167, 0.08333, 0.8333, 0.125, 0.8333, 0.125, 0.9167, 0.08333, 0.8333, 0.1667, 0.9167, 0.125, 0.9167, 0.125, 0.8333, 0.1667, 0.8333, 0.1667, 0.9167, 0.125, 0.8333, 0.2083, 0.9167, 0.1667, 0.9167, 0.1667, 0.8333, 0.2083, 0.8333, 0.2083, 0.9167, 0.1667, 0.8333, 0.25, 0.9167, 0.2083, 0.9167, 0.2083, 0.8333, 0.25, 0.8333, 0.25, 0.9167, 0.2083, 0.8333, 0.2917, 0.9167, 0.25, 0.9167, 0.25, 0.8333, 0.2917, 0.8333, 0.2917, 0.9167, 0.25, 0.8333, 0.3333, 0.9167, 0.2917, 0.9167, 0.2917, 0.8333, 0.3333, 0.8333, 0.3333, 0.9167, 0.2917, 0.8333, 0.375, 0.9167, 0.3333, 0.9167, 0.3333, 0.8333, 0.375, 0.8333, 0.375, 0.9167, 0.3333, 0.8333, 0.4167, 0.9167, 0.375, 0.9167, 0.375, 0.8333, 0.4167, 0.8333, 0.4167, 0.9167, 0.375, 0.8333, 0.4583, 0.9167, 0.4167, 0.9167, 0.4167, 0.8333, 0.4583, 0.8333, 0.4583, 0.9167, 0.4167, 0.8333, 0.5, 0.9167, 0.4583, 0.9167, 0.4583, 0.8333, 0.5, 0.8333, 0.5, 0.9167, 0.4583, 0.8333, 0.5417, 0.9167, 0.5, 0.9167, 0.5, 0.8333, 0.5417, 0.8333, 0.5417, 0.9167, 0.5, 0.8333, 0.5833, 0.9167, 0.5417, 0.9167, 0.5417, 0.8333, 0.5833, 0.8333, 0.5833, 0.9167, 0.5417, 0.8333, 0.625, 0.9167, 0.5833, 0.9167, 0.5833, 0.8333, 0.625, 0.8333, 0.625, 0.9167, 0.5833, 0.8333, 0.6667, 0.9167, 0.625, 0.9167, 0.625, 0.8333, 0.6667, 0.8333, 0.6667, 0.9167, 0.625, 0.8333, 0.7083, 0.9167, 0.6667, 0.9167, 0.6667, 0.8333, 0.7083, 0.8333, 0.7083, 0.9167, 0.6667, 0.8333, 0.75, 0.9167, 0.7083, 0.9167, 0.7083, 0.8333, 0.75, 0.8333, 0.75, 0.9167, 0.7083, 0.8333, 0.7917, 0.9167, 0.75, 0.9167, 0.75, 0.8333, 0.7917, 0.8333, 0.7917, 0.9167, 0.75, 0.8333, 0.8333, 0.9167, 0.7917, 0.9167, 0.7917, 0.8333, 0.8333, 0.8333, 0.8333, 0.9167, 0.7917, 0.8333, 0.875, 0.9167, 0.8333, 0.9167, 0.8333, 0.8333, 0.875, 0.8333, 0.875, 0.9167, 0.8333, 0.8333, 0.9167, 0.9167, 0.875, 0.9167, 0.875, 0.8333, 0.9167, 0.8333, 0.9167, 0.9167, 0.875, 0.8333, 0.9583, 0.9167, 0.9167, 0.9167, 0.9167, 0.8333, 0.9583, 0.8333, 0.9583, 0.9167, 0.9167, 0.8333, 1.0, 0.9167, 0.9583, 0.9167, 0.9583, 0.8333, 1.0, 0.8333, 1.0, 0.9167, 0.9583, 0.8333, 0.04167, 0.08333, 0.0, 0.08333, 0.04167, 0.0, 0.0, 1.0, 0.0, 0.9167, 0.04167, 0.9167, 0.08333, 0.08333, 0.04167, 0.08333, 0.08333, 0.0, 0.04167, 1.0, 0.04167, 0.9167, 0.08333, 0.9167, 0.125, 0.08333, 0.08333, 0.08333, 0.125, 0.0, 0.08333, 1.0, 0.08333, 0.9167, 0.125, 0.9167, 0.1667, 0.08333, 0.125, 0.08333, 0.1667, 0.0, 0.125, 1.0, 0.125, 0.9167, 0.1667, 0.9167, 0.2083, 0.08333, 0.1667, 0.08333, 0.2083, 0.0, 0.1667, 1.0, 0.1667, 0.9167, 0.2083, 0.9167, 0.25, 0.08333, 0.2083, 0.08333, 0.25, 0.0, 0.2083, 1.0, 0.2083, 0.9167, 0.25, 0.9167, 0.2917, 0.08333, 0.25, 0.08333, 0.2917, 0.0, 0.25, 1.0, 0.25, 0.9167, 0.2917, 0.9167, 0.3333, 0.08333, 0.2917, 0.08333, 0.3333, 0.0, 0.2917, 1.0, 0.2917, 0.9167, 0.3333, 0.9167, 0.375, 0.08333, 0.3333, 0.08333, 0.375, 0.0, 0.3333, 1.0, 0.3333, 0.9167, 0.375, 0.9167, 0.4167, 0.08333, 0.375, 0.08333, 0.4167, 0.0, 0.375, 1.0, 0.375, 0.9167, 0.4167, 0.9167, 0.4583, 0.08333, 0.4167, 0.08333, 0.4583, 0.0, 0.4167, 1.0, 0.4167, 0.9167, 0.4583, 0.9167, 0.5, 0.08333, 0.4583, 0.08333, 0.5, 0.0, 0.4583, 1.0, 0.4583, 0.9167, 0.5, 0.9167, 0.5417, 0.08333, 0.5, 0.08333, 0.5417, 0.0, 0.5, 1.0, 0.5, 0.9167, 0.5417, 0.9167, 0.5833, 0.08333, 0.5417, 0.08333, 0.5833, 0.0, 0.5417, 1.0, 0.5417, 0.9167, 0.5833, 0.9167, 0.625, 0.08333, 0.5833, 0.08333, 0.625, 0.0, 0.5833, 1.0, 0.5833, 0.9167, 0.625, 0.9167, 0.6667, 0.08333, 0.625, 0.08333, 0.6667, 0.0, 0.625, 1.0, 0.625, 0.9167, 0.6667, 0.9167, 0.7083, 0.08333, 0.6667, 0.08333, 0.7083, 0.0, 0.6667, 1.0, 0.6667, 0.9167, 0.7083, 0.9167, 0.75, 0.08333, 0.7083, 0.08333, 0.75, 0.0, 0.7083, 1.0, 0.7083, 0.9167, 0.75, 0.9167, 0.7917, 0.08333, 0.75, 0.08333, 0.7917, 0.0, 0.75, 1.0, 0.75, 0.9167, 0.7917, 0.9167, 0.8333, 0.08333, 0.7917, 0.08333, 0.8333, 0.0, 0.7917, 1.0, 0.7917, 0.9167, 0.8333, 0.9167, 0.875, 0.08333, 0.8333, 0.08333, 0.875, 0.0, 0.8333, 1.0, 0.8333, 0.9167, 0.875, 0.9167, 0.9167, 0.08333, 0.875, 0.08333, 0.9167, 0.0, 0.875, 1.0, 0.875, 0.9167, 0.9167, 0.9167, 0.9583, 0.08333, 0.9167, 0.08333, 0.9583, 0.0, 0.9167, 1.0, 0.9167, 0.9167, 0.9583, 0.9167, 1.0, 0.0, 1.0, 0.08333, 0.9583, 0.08333, 0.9583, 1.0, 0.9583, 0.9167, 1.0, 0.9167])
me_sph_re.materials.append(mat_mat)
me_sph_re.use_remesh_preserve_volume = False
me_sph_re.use_remesh_preserve_attributes = False
me_sph_re.use_mirror_vertex_groups = False
me_sph_re.update()

# ---- objects
ob_sun = bpy.data.objects.new('Sun', light_sun)
ob_sph_re = bpy.data.objects.new('Sph_re', me_sph_re)
ob_lamp = bpy.data.objects.new('Lamp', light_lamp)
ob_camera = bpy.data.objects.new('Camera', cam_camera)

# ---- transforms, parenting, visibility, modifiers, constraints
ob_sun.location = (16.41, -5.615, 13.9)
ob_sun.lineart.crease_threshold = 0.0
ob_sph_re.location = (0.0, 0.0, 0.0)
ob_sph_re.scale = (0.1, 0.1, 0.1)
ob_sph_re.lineart.crease_threshold = 0.0
_m = ob_sph_re.modifiers.new('ParticleSystem 1', 'PARTICLE_SYSTEM')
_m = ob_sph_re.modifiers.new('Explode', 'EXPLODE')
_m.use_edge_cut = True
_m.show_dead = False
_m.particle_uv = 'Explode fade'
_m = ob_sph_re.modifiers.new('Subsurf', 'SUBSURF')
_m.uv_smooth = 'PRESERVE_CORNERS'
_m.quality = 2
_m.show_only_control_edges = False
ob_lamp.location = (5.291, -4.694, 3.793)
ob_lamp.rotation_euler = (0.6503, 0.05522, 1.866)
ob_lamp.lock_rotations_4d = False
ob_lamp.empty_display_type = 'ARROWS'
ob_lamp.color = (0.0, 0.0, 0.0, 0.0)
ob_lamp.lineart.crease_threshold = 0.0
ob_camera.location = (16.32, -13.7, 5.82)
ob_camera.rotation_euler = (1.48, 0.06295, 0.8319)
ob_camera.scale = (2.405, 2.405, 2.405)
ob_camera.lock_rotations_4d = False
ob_camera.empty_display_type = 'ARROWS'
ob_camera.color = (0.0, 0.0, 0.0, 0.0)
ob_camera.display_type = 'WIRE'
ob_camera.lineart.crease_threshold = 0.0

# ---- collection membership
col_collection_1.objects.link(ob_sun)
col_collection_1.objects.link(ob_sph_re)
col_collection_1.objects.link(ob_lamp)
col_collection_1.objects.link(ob_camera)

# ---- scene / render settings (as saved in the file)
scene.camera = ob_camera
scene.frame_start = 1; scene.frame_end = 100; scene.frame_set(0)
scene.render.engine = 'BLENDER_EEVEE_NEXT'
scene.render.resolution_percentage = 50
scene.render.dither_intensity = 0.0
scene.cycles.use_denoising = False
scene.cycles.samples = 128
scene.cycles.sampling_pattern = 'TABULATED_SOBOL'
scene.cycles.light_sampling_threshold = 0.0
scene.cycles.use_adaptive_sampling = False
scene.cycles.use_light_tree = False
scene.cycles.blur_glossy = 0.0
scene.cycles.sample_clamp_indirect = 0.0
scene.view_settings.view_transform = 'Standard'
bpy.context.view_layer.update()
